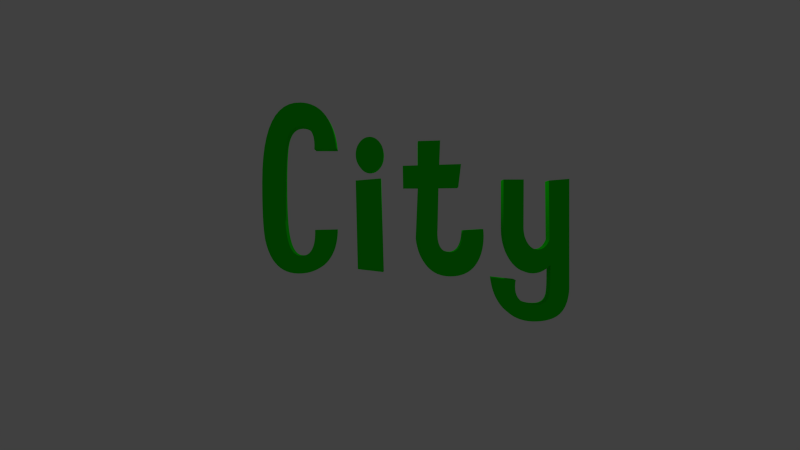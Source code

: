 # Source: City_Text.blend  (saved by Blender 2.69.0; exported with 4.5.12 LTS)
import bpy
from mathutils import Matrix  # noqa: F401  (used for matrix-valued properties, if any)

bpy.ops.wm.read_factory_settings(use_empty=True)
scene = bpy.context.scene
scene.name = 'Scene'

# ---- collections
col_collection_1 = bpy.data.collections.new('Collection 1'); scene.collection.children.link(col_collection_1)

# ---- materials (node trees are filled in below, after node groups)
mat_material_001 = bpy.data.materials.new('Material.001')
mat_material_001.alpha_threshold = 0.0
mat_material_001.diffuse_color = (0.005629, 0.8, 0.0, 1.0)
mat_material_001.roughness = 0.5
mat_material_001.line_color = (0.0, 0.0, 0.0, 1.0)

# ---- material node trees

# ---- world
world_world = bpy.data.worlds.new('World'); scene.world = world_world
world_world.color = (0.05088, 0.05088, 0.05088)
world_world.use_sun_shadow = False
world_world.sun_shadow_jitter_overblur = 0.0
world_world.cycles.sampling_method = 'MANUAL'
world_world.cycles.sample_map_resolution = 256

# ---- cameras
cam_camera = bpy.data.cameras.new('Camera')
cam_camera.clip_end = 100.0
cam_camera.lens = 35.0
cam_camera.sensor_width = 32.0
cam_camera.sensor_height = 18.0
cam_camera.ortho_scale = 7.314
cam_camera.dof.focus_distance = 0.0

# ---- lights
light_lamp = bpy.data.lights.new('Lamp', 'POINT')
light_lamp.transmission_factor = 0.0
light_lamp.cutoff_distance = 30.0
light_lamp.energy = 100.0
light_lamp.shadow_buffer_clip_start = 1.001
light_lamp.shadow_soft_size = 0.1
light_lamp.shadow_maximum_resolution = 0.006
light_lamp.use_absolute_resolution = True
light_lamp.cycles.use_multiple_importance_sampling = False

# ---- meshes
me_mesh = bpy.data.meshes.new('Mesh')
me_mesh.from_pydata([(5.356, 1.584, 0.2), (5.356, -0.3037, 0.2), (5.351, -0.3548, 0.2), (5.345, -0.4034, 0.2), (5.336, -0.4494, 0.2), (5.326, -0.4929, 0.2), (5.313, -0.5338, 0.2), (5.299, -0.5721, 0.2), (5.283, -0.6079, 0.2), (5.264, -0.6411, 0.2), (5.244, -0.6718, 0.2), (5.222, -0.6999, 0.2), (5.198, -0.7254, 0.2), (5.172, -0.7484, 0.2), (5.15, -0.7646, 0.2), (5.126, -0.7796, 0.2), (5.101, -0.7933, 0.2), (5.074, -0.8058, 0.2), (5.045, -0.817, 0.2), (5.015, -0.827, 0.2), (4.983, -0.8357, 0.2), (4.95, -0.8432, 0.2), (4.915, -0.8494, 0.2), (4.878, -0.8543, 0.2), (4.839, -0.858, 0.2), (4.799, -0.8604, 0.2), (4.725, -0.8607, 0.2), (4.654, -0.8553, 0.2), (4.587, -0.8444, 0.2), (4.524, -0.8279, 0.2), (4.464, -0.8058, 0.2), (4.408, -0.7782, 0.2), (4.355, -0.745, 0.2), (4.306, -0.7062, 0.2), (4.26, -0.6618, 0.2), (4.218, -0.6119, 0.2), (4.18, -0.5564, 0.2), (4.145, -0.4953, 0.2), (4.131, -0.4683, 0.2), (4.119, -0.4404, 0.2), (4.107, -0.4115, 0.2), (4.096, -0.3816, 0.2), (4.086, -0.3508, 0.2), (4.076, -0.3191, 0.2), (4.067, -0.2863, 0.2), (4.06, -0.2527, 0.2), (4.053, -0.218, 0.2), (4.046, -0.1825, 0.2), (4.041, -0.1459, 0.2), (4.036, -0.1085, 0.2), (4.438, -0.1518, 0.2), (4.436, -0.1609, 0.2), (4.434, -0.17, 0.2), (4.433, -0.1792, 0.2), (4.432, -0.1884, 0.2), (4.43, -0.1977, 0.2), (4.43, -0.207, 0.2), (4.429, -0.2163, 0.2), (4.428, -0.2258, 0.2), (4.427, -0.2352, 0.2), (4.427, -0.2447, 0.2), (4.427, -0.2543, 0.2), (4.427, -0.2639, 0.2), (4.429, -0.3152, 0.2), (4.437, -0.3619, 0.2), (4.45, -0.404, 0.2), (4.469, -0.4415, 0.2), (4.492, -0.4743, 0.2), (4.521, -0.5025, 0.2), (4.555, -0.5261, 0.2), (4.594, -0.5451, 0.2), (4.638, -0.5595, 0.2), (4.688, -0.5692, 0.2), (4.743, -0.5743, 0.2), (4.803, -0.5748, 0.2), (4.83, -0.5732, 0.2), (4.855, -0.5695, 0.2), (4.878, -0.5638, 0.2), (4.9, -0.556, 0.2), (4.919, -0.5461, 0.2), (4.937, -0.5342, 0.2), (4.954, -0.5202, 0.2), (4.968, -0.5041, 0.2), (4.981, -0.486, 0.2), (4.992, -0.4659, 0.2), (5.001, -0.4437, 0.2), (5.009, -0.4194, 0.2), (5.012, -0.4051, 0.2), (5.015, -0.3877, 0.2), (5.018, -0.3672, 0.2), (5.021, -0.3435, 0.2), (5.023, -0.3166, 0.2), (5.025, -0.2865, 0.2), (5.027, -0.2533, 0.2), (5.028, -0.2169, 0.2), (5.029, -0.1774, 0.2), (5.03, -0.1347, 0.2), (5.03, -0.0888, 0.2), (5.031, -0.03977, 0.2), (5.031, 0.1048, 0.2), (5.007, 0.08232, 0.2), (4.984, 0.06176, 0.2), (4.96, 0.04316, 0.2), (4.936, 0.02651, 0.2), (4.911, 0.01183, 0.2), (4.886, -0.0009038, 0.2), (4.86, -0.01167, 0.2), (4.835, -0.02049, 0.2), (4.808, -0.02734, 0.2), (4.781, -0.03224, 0.2), (4.754, -0.03517, 0.2), (4.727, -0.03615, 0.2), (4.693, -0.03457, 0.2), (4.66, -0.02983, 0.2), (4.628, -0.02192, 0.2), (4.596, -0.01085, 0.2), (4.565, 0.003389, 0.2), (4.536, 0.02079, 0.2), (4.507, 0.04135, 0.2), (4.479, 0.06508, 0.2), (4.451, 0.09196, 0.2), (4.425, 0.122, 0.2), (4.399, 0.1552, 0.2), (4.374, 0.1916, 0.2), (4.351, 0.2302, 0.2), (4.33, 0.2701, 0.2), (4.31, 0.3114, 0.2), (4.293, 0.3539, 0.2), (4.278, 0.3977, 0.2), (4.265, 0.4429, 0.2), (4.253, 0.4893, 0.2), (4.244, 0.5371, 0.2), (4.237, 0.5861, 0.2), (4.232, 0.6365, 0.2), (4.229, 0.6882, 0.2), (4.228, 0.7411, 0.2), (4.228, 1.573, 0.2), (4.575, 1.573, 0.2), (4.571, 0.752, 0.2), (4.572, 0.7264, 0.2), (4.573, 0.7014, 0.2), (4.576, 0.677, 0.2), (4.579, 0.6532, 0.2), (4.584, 0.63, 0.2), (4.589, 0.6074, 0.2), (4.595, 0.5854, 0.2), (4.603, 0.564, 0.2), (4.611, 0.5432, 0.2), (4.62, 0.523, 0.2), (4.631, 0.5034, 0.2), (4.642, 0.4845, 0.2), (4.654, 0.4666, 0.2), (4.666, 0.4502, 0.2), (4.679, 0.4354, 0.2), (4.692, 0.4222, 0.2), (4.706, 0.4105, 0.2), (4.72, 0.4004, 0.2), (4.735, 0.3918, 0.2), (4.75, 0.3848, 0.2), (4.765, 0.3794, 0.2), (4.781, 0.3755, 0.2), (4.797, 0.3732, 0.2), (4.814, 0.3724, 0.2), (4.836, 0.3736, 0.2), (4.857, 0.3771, 0.2), (4.878, 0.383, 0.2), (4.897, 0.3913, 0.2), (4.916, 0.4019, 0.2), (4.933, 0.4149, 0.2), (4.949, 0.4302, 0.2), (4.965, 0.4479, 0.2), (4.979, 0.468, 0.2), (4.992, 0.4904, 0.2), (5.005, 0.5152, 0.2), (5.016, 0.5423, 0.2), (5.005, 1.555, 0.2), (3.537, 0.7014, 0.2), (3.88, 0.7231, 0.2), (3.881, 0.7145, 0.2), (3.883, 0.7057, 0.2), (3.883, 0.6966, 0.2), (3.884, 0.6873, 0.2), (3.885, 0.6777, 0.2), (3.886, 0.6679, 0.2), (3.886, 0.6579, 0.2), (3.887, 0.6475, 0.2), (3.887, 0.637, 0.2), (3.887, 0.6262, 0.2), (3.888, 0.6151, 0.2), (3.888, 0.6038, 0.2), (3.887, 0.5639, 0.2), (3.885, 0.525, 0.2), (3.882, 0.4872, 0.2), (3.878, 0.4503, 0.2), (3.872, 0.4145, 0.2), (3.866, 0.3796, 0.2), (3.858, 0.3458, 0.2), (3.849, 0.3129, 0.2), (3.839, 0.2811, 0.2), (3.827, 0.2503, 0.2), (3.815, 0.2204, 0.2), (3.801, 0.1916, 0.2), (3.779, 0.1505, 0.2), (3.754, 0.1126, 0.2), (3.727, 0.07796, 0.2), (3.698, 0.0466, 0.2), (3.666, 0.0185, 0.2), (3.632, -0.006327, 0.2), (3.595, -0.02789, 0.2), (3.557, -0.0462, 0.2), (3.515, -0.06123, 0.2), (3.472, -0.07301, 0.2), (3.426, -0.08152, 0.2), (3.378, -0.08677, 0.2), (3.317, -0.08908, 0.2), (3.258, -0.08637, 0.2), (3.202, -0.07863, 0.2), (3.15, -0.06588, 0.2), (3.1, -0.0481, 0.2), (3.052, -0.02531, 0.2), (3.008, 0.002511, 0.2), (2.966, 0.03535, 0.2), (2.928, 0.07321, 0.2), (2.892, 0.1161, 0.2), (2.859, 0.164, 0.2), (2.828, 0.2169, 0.2), (2.817, 0.2402, 0.2), (2.805, 0.2644, 0.2), (2.795, 0.2895, 0.2), (2.785, 0.3153, 0.2), (2.776, 0.3421, 0.2), (2.768, 0.3697, 0.2), (2.76, 0.3981, 0.2), (2.753, 0.4274, 0.2), (2.746, 0.4576, 0.2), (2.74, 0.4886, 0.2), (2.735, 0.5204, 0.2), (2.731, 0.5531, 0.2), (2.767, 1.432, 0.2), (2.51, 1.432, 0.2), (2.503, 1.808, 0.2), (2.763, 1.815, 0.2), (2.763, 2.231, 0.2), (3.143, 2.242, 0.2), (3.128, 1.826, 0.2), (3.501, 1.837, 0.2), (3.454, 1.439, 0.2), (3.114, 1.435, 0.2), (3.099, 0.7411, 0.2), (3.096, 0.6769, 0.2), (3.097, 0.6181, 0.2), (3.101, 0.5647, 0.2), (3.108, 0.5166, 0.2), (3.119, 0.4739, 0.2), (3.134, 0.4366, 0.2), (3.152, 0.4046, 0.2), (3.173, 0.378, 0.2), (3.198, 0.3568, 0.2), (3.227, 0.3409, 0.2), (3.259, 0.3305, 0.2), (3.295, 0.3254, 0.2), (3.331, 0.3263, 0.2), (3.364, 0.3328, 0.2), (3.394, 0.3448, 0.2), (3.421, 0.3623, 0.2), (3.446, 0.3854, 0.2), (3.467, 0.414, 0.2), (3.486, 0.448, 0.2), (3.502, 0.4877, 0.2), (3.515, 0.5328, 0.2), (3.525, 0.5835, 0.2), (3.532, 0.6397, 0.2), (2.103, 2.214, 0.2), (2.114, 2.199, 0.2), (2.124, 2.184, 0.2), (2.134, 2.168, 0.2), (2.142, 2.152, 0.2), (2.149, 2.135, 0.2), (2.156, 2.117, 0.2), (2.161, 2.099, 0.2), (2.166, 2.081, 0.2), (2.169, 2.062, 0.2), (2.171, 2.043, 0.2), (2.173, 2.023, 0.2), (2.173, 2.003, 0.2), (2.173, 1.982, 0.2), (2.171, 1.962, 0.2), (2.169, 1.942, 0.2), (2.166, 1.923, 0.2), (2.161, 1.904, 0.2), (2.156, 1.886, 0.2), (2.149, 1.868, 0.2), (2.142, 1.851, 0.2), (2.134, 1.834, 0.2), (2.124, 1.818, 0.2), (2.114, 1.803, 0.2), (2.103, 1.788, 0.2), (2.091, 1.774, 0.2), (2.079, 1.761, 0.2), (2.066, 1.749, 0.2), (2.053, 1.739, 0.2), (2.039, 1.729, 0.2), (2.026, 1.721, 0.2), (2.011, 1.715, 0.2), (1.997, 1.709, 0.2), (1.982, 1.705, 0.2), (1.967, 1.702, 0.2), (1.951, 1.7, 0.2), (1.935, 1.699, 0.2), (1.919, 1.7, 0.2), (1.903, 1.702, 0.2), (1.888, 1.705, 0.2), (1.873, 1.709, 0.2), (1.858, 1.715, 0.2), (1.844, 1.721, 0.2), (1.83, 1.729, 0.2), (1.817, 1.739, 0.2), (1.804, 1.749, 0.2), (1.791, 1.761, 0.2), (1.779, 1.774, 0.2), (1.767, 1.788, 0.2), (1.755, 1.803, 0.2), (1.745, 1.818, 0.2), (1.736, 1.834, 0.2), (1.727, 1.851, 0.2), (1.72, 1.868, 0.2), (1.714, 1.886, 0.2), (1.708, 1.904, 0.2), (1.704, 1.923, 0.2), (1.701, 1.942, 0.2), (1.698, 1.962, 0.2), (1.697, 1.982, 0.2), (1.696, 2.003, 0.2), (1.697, 2.023, 0.2), (1.698, 2.043, 0.2), (1.701, 2.062, 0.2), (1.704, 2.081, 0.2), (1.708, 2.099, 0.2), (1.714, 2.117, 0.2), (1.72, 2.135, 0.2), (1.727, 2.152, 0.2), (1.736, 2.168, 0.2), (1.745, 2.184, 0.2), (1.755, 2.199, 0.2), (1.767, 2.214, 0.2), (1.779, 2.229, 0.2), (1.791, 2.241, 0.2), (1.804, 2.253, 0.2), (1.817, 2.264, 0.2), (1.83, 2.273, 0.2), (1.844, 2.281, 0.2), (1.858, 2.288, 0.2), (1.873, 2.293, 0.2), (1.888, 2.297, 0.2), (1.903, 2.301, 0.2), (1.919, 2.302, 0.2), (1.935, 2.303, 0.2), (1.951, 2.302, 0.2), (1.967, 2.301, 0.2), (1.982, 2.297, 0.2), (1.997, 2.293, 0.2), (2.011, 2.288, 0.2), (2.026, 2.281, 0.2), (2.039, 2.273, 0.2), (2.053, 2.264, 0.2), (2.066, 2.253, 0.2), (2.079, 2.241, 0.2), (2.091, 2.229, 0.2), (2.126, 1.591, 0.2), (2.17, -0.01446, 0.2), (1.732, 0.03615, 0.2), (1.696, 1.555, 0.2), (1.001, 0.7086, 0.2), (1.363, 0.7158, 0.2), (1.362, 0.6795, 0.2), (1.36, 0.6441, 0.2), (1.358, 0.6096, 0.2), (1.354, 0.576, 0.2), (1.35, 0.5434, 0.2), (1.345, 0.5116, 0.2), (1.339, 0.4807, 0.2), (1.332, 0.4507, 0.2), (1.325, 0.4216, 0.2), (1.317, 0.3935, 0.2), (1.308, 0.3662, 0.2), (1.298, 0.3398, 0.2), (1.271, 0.2792, 0.2), (1.24, 0.2238, 0.2), (1.205, 0.1738, 0.2), (1.166, 0.1289, 0.2), (1.124, 0.0894, 0.2), (1.077, 0.05513, 0.2), (1.027, 0.02614, 0.2), (0.9733, 0.00241, 0.2), (0.9156, -0.01604, 0.2), (0.854, -0.02922, 0.2), (0.7886, -0.03713, 0.2), (0.7195, -0.03977, 0.2), (0.6475, -0.03583, 0.2), (0.5801, -0.024, 0.2), (0.517, -0.004293, 0.2), (0.4583, 0.0233, 0.2), (0.4041, 0.05877, 0.2), (0.3543, 0.1021, 0.2), (0.3089, 0.1534, 0.2), (0.2679, 0.2125, 0.2), (0.2314, 0.2795, 0.2), (0.1992, 0.3544, 0.2), (0.1715, 0.4372, 0.2), (0.1482, 0.5278, 0.2), (0.1396, 0.574, 0.2), (0.1317, 0.6271, 0.2), (0.1245, 0.6869, 0.2), (0.1181, 0.7536, 0.2), (0.1125, 0.8271, 0.2), (0.1076, 0.9074, 0.2), (0.1034, 0.9946, 0.2), (0.1, 1.089, 0.2), (0.09739, 1.189, 0.2), (0.0955, 1.297, 0.2), (0.09438, 1.412, 0.2), (0.094, 1.533, 0.2), (0.09859, 1.754, 0.2), (0.1124, 1.955, 0.2), (0.1353, 2.137, 0.2), (0.1675, 2.299, 0.2), (0.2089, 2.442, 0.2), (0.2594, 2.565, 0.2), (0.3191, 2.669, 0.2), (0.388, 2.752, 0.2), (0.4662, 2.817, 0.2), (0.5534, 2.862, 0.2), (0.6499, 2.887, 0.2), (0.7556, 2.892, 0.2), (0.8156, 2.887, 0.2), (0.8726, 2.877, 0.2), (0.9267, 2.861, 0.2), (0.9777, 2.84, 0.2), (1.026, 2.814, 0.2), (1.071, 2.783, 0.2), (1.113, 2.746, 0.2), (1.152, 2.704, 0.2), (1.189, 2.657, 0.2), (1.222, 2.605, 0.2), (1.252, 2.547, 0.2), (1.28, 2.484, 0.2), (1.29, 2.456, 0.2), (1.3, 2.427, 0.2), (1.309, 2.397, 0.2), (1.318, 2.366, 0.2), (1.326, 2.334, 0.2), (1.333, 2.302, 0.2), (1.34, 2.269, 0.2), (1.346, 2.235, 0.2), (1.351, 2.2, 0.2), (1.356, 2.164, 0.2), (1.36, 2.127, 0.2), (1.363, 2.09, 0.2), (0.987, 2.09, 0.2), (0.9887, 2.153, 0.2), (0.9866, 2.21, 0.2), (0.9807, 2.262, 0.2), (0.9709, 2.309, 0.2), (0.9574, 2.35, 0.2), (0.94, 2.385, 0.2), (0.9188, 2.415, 0.2), (0.8938, 2.44, 0.2), (0.865, 2.459, 0.2), (0.8323, 2.473, 0.2), (0.7959, 2.481, 0.2), (0.7556, 2.484, 0.2), (0.7252, 2.482, 0.2), (0.6967, 2.477, 0.2), (0.67, 2.468, 0.2), (0.6451, 2.456, 0.2), (0.6222, 2.44, 0.2), (0.601, 2.421, 0.2), (0.5818, 2.399, 0.2), (0.5644, 2.373, 0.2), (0.5489, 2.343, 0.2), (0.5352, 2.31, 0.2), (0.5233, 2.274, 0.2), (0.5134, 2.234, 0.2), (0.507, 2.202, 0.2), (0.5012, 2.164, 0.2), (0.496, 2.122, 0.2), (0.4913, 2.073, 0.2), (0.4871, 2.019, 0.2), (0.4836, 1.96, 0.2), (0.4805, 1.896, 0.2), (0.478, 1.826, 0.2), (0.4761, 1.751, 0.2), (0.4747, 1.67, 0.2), (0.4739, 1.584, 0.2), (0.4736, 1.493, 0.2), (0.4739, 1.393, 0.2), (0.4748, 1.297, 0.2), (0.4763, 1.207, 0.2), (0.4784, 1.122, 0.2), (0.4811, 1.043, 0.2), (0.4845, 0.968, 0.2), (0.4884, 0.8986, 0.2), (0.4929, 0.8343, 0.2), (0.498, 0.7753, 0.2), (0.5037, 0.7214, 0.2), (0.5101, 0.6726, 0.2), (0.517, 0.6291, 0.2), (0.5281, 0.5702, 0.2), (0.5408, 0.5164, 0.2), (0.5552, 0.4677, 0.2), (0.5712, 0.4242, 0.2), (0.5889, 0.3858, 0.2), (0.6083, 0.3525, 0.2), (0.6293, 0.3243, 0.2), (0.652, 0.3013, 0.2), (0.6763, 0.2834, 0.2), (0.7023, 0.2705, 0.2), (0.7299, 0.2629, 0.2), (0.7592, 0.2603, 0.2), (0.7996, 0.2634, 0.2), (0.8362, 0.2728, 0.2), (0.8693, 0.2883, 0.2), (0.8986, 0.3101, 0.2), (0.9243, 0.3381, 0.2), (0.9463, 0.3724, 0.2), (0.9647, 0.4129, 0.2), (0.9794, 0.4595, 0.2), (0.9904, 0.5125, 0.2), (0.9977, 0.5716, 0.2), (1.001, 0.637, 0.2), (5.356, 1.584, -0.2), (5.356, -0.3037, -0.2), (5.351, -0.3548, -0.2), (5.345, -0.4034, -0.2), (5.336, -0.4494, -0.2), (5.326, -0.4929, -0.2), (5.313, -0.5338, -0.2), (5.299, -0.5721, -0.2), (5.283, -0.6079, -0.2), (5.264, -0.6411, -0.2), (5.244, -0.6718, -0.2), (5.222, -0.6999, -0.2), (5.198, -0.7254, -0.2), (5.172, -0.7484, -0.2), (5.15, -0.7646, -0.2), (5.126, -0.7796, -0.2), (5.101, -0.7933, -0.2), (5.074, -0.8058, -0.2), (5.045, -0.817, -0.2), (5.015, -0.827, -0.2), (4.983, -0.8357, -0.2), (4.95, -0.8432, -0.2), (4.915, -0.8494, -0.2), (4.878, -0.8543, -0.2), (4.839, -0.858, -0.2), (4.799, -0.8604, -0.2), (4.725, -0.8607, -0.2), (4.654, -0.8553, -0.2), (4.587, -0.8444, -0.2), (4.524, -0.8279, -0.2), (4.464, -0.8058, -0.2), (4.408, -0.7782, -0.2), (4.355, -0.745, -0.2), (4.306, -0.7062, -0.2), (4.26, -0.6618, -0.2), (4.218, -0.6119, -0.2), (4.18, -0.5564, -0.2), (4.145, -0.4953, -0.2), (4.131, -0.4683, -0.2), (4.119, -0.4404, -0.2), (4.107, -0.4115, -0.2), (4.096, -0.3816, -0.2), (4.086, -0.3508, -0.2), (4.076, -0.3191, -0.2), (4.067, -0.2863, -0.2), (4.06, -0.2527, -0.2), (4.053, -0.218, -0.2), (4.046, -0.1825, -0.2), (4.041, -0.1459, -0.2), (4.036, -0.1085, -0.2), (4.438, -0.1518, -0.2), (4.436, -0.1609, -0.2), (4.434, -0.17, -0.2), (4.433, -0.1792, -0.2), (4.432, -0.1884, -0.2), (4.43, -0.1977, -0.2), (4.43, -0.207, -0.2), (4.429, -0.2163, -0.2), (4.428, -0.2258, -0.2), (4.427, -0.2352, -0.2), (4.427, -0.2447, -0.2), (4.427, -0.2543, -0.2), (4.427, -0.2639, -0.2), (4.429, -0.3152, -0.2), (4.437, -0.3619, -0.2), (4.45, -0.404, -0.2), (4.469, -0.4415, -0.2), (4.492, -0.4743, -0.2), (4.521, -0.5025, -0.2), (4.555, -0.5261, -0.2), (4.594, -0.5451, -0.2), (4.638, -0.5595, -0.2), (4.688, -0.5692, -0.2), (4.743, -0.5743, -0.2), (4.803, -0.5748, -0.2), (4.83, -0.5732, -0.2), (4.855, -0.5695, -0.2), (4.878, -0.5638, -0.2), (4.9, -0.556, -0.2), (4.919, -0.5461, -0.2), (4.937, -0.5342, -0.2), (4.954, -0.5202, -0.2), (4.968, -0.5041, -0.2), (4.981, -0.486, -0.2), (4.992, -0.4659, -0.2), (5.001, -0.4437, -0.2), (5.009, -0.4194, -0.2), (5.012, -0.4051, -0.2), (5.015, -0.3877, -0.2), (5.018, -0.3672, -0.2), (5.021, -0.3435, -0.2), (5.023, -0.3166, -0.2), (5.025, -0.2865, -0.2), (5.027, -0.2533, -0.2), (5.028, -0.2169, -0.2), (5.029, -0.1774, -0.2), (5.03, -0.1347, -0.2), (5.03, -0.0888, -0.2), (5.031, -0.03977, -0.2), (5.031, 0.1048, -0.2), (5.007, 0.08232, -0.2), (4.984, 0.06176, -0.2), (4.96, 0.04316, -0.2), (4.936, 0.02651, -0.2), (4.911, 0.01183, -0.2), (4.886, -0.0009038, -0.2), (4.86, -0.01167, -0.2), (4.835, -0.02049, -0.2), (4.808, -0.02734, -0.2), (4.781, -0.03224, -0.2), (4.754, -0.03517, -0.2), (4.727, -0.03615, -0.2), (4.693, -0.03457, -0.2), (4.66, -0.02983, -0.2), (4.628, -0.02192, -0.2), (4.596, -0.01085, -0.2), (4.565, 0.003389, -0.2), (4.536, 0.02079, -0.2), (4.507, 0.04135, -0.2), (4.479, 0.06508, -0.2), (4.451, 0.09196, -0.2), (4.425, 0.122, -0.2), (4.399, 0.1552, -0.2), (4.374, 0.1916, -0.2), (4.351, 0.2302, -0.2), (4.33, 0.2701, -0.2), (4.31, 0.3114, -0.2), (4.293, 0.3539, -0.2), (4.278, 0.3977, -0.2), (4.265, 0.4429, -0.2), (4.253, 0.4893, -0.2), (4.244, 0.5371, -0.2), (4.237, 0.5861, -0.2), (4.232, 0.6365, -0.2), (4.229, 0.6882, -0.2), (4.228, 0.7411, -0.2), (4.228, 1.573, -0.2), (4.575, 1.573, -0.2), (4.571, 0.752, -0.2), (4.572, 0.7264, -0.2), (4.573, 0.7014, -0.2), (4.576, 0.677, -0.2), (4.579, 0.6532, -0.2), (4.584, 0.63, -0.2), (4.589, 0.6074, -0.2), (4.595, 0.5854, -0.2), (4.603, 0.564, -0.2), (4.611, 0.5432, -0.2), (4.62, 0.523, -0.2), (4.631, 0.5034, -0.2), (4.642, 0.4845, -0.2), (4.654, 0.4666, -0.2), (4.666, 0.4502, -0.2), (4.679, 0.4354, -0.2), (4.692, 0.4222, -0.2), (4.706, 0.4105, -0.2), (4.72, 0.4004, -0.2), (4.735, 0.3918, -0.2), (4.75, 0.3848, -0.2), (4.765, 0.3794, -0.2), (4.781, 0.3755, -0.2), (4.797, 0.3732, -0.2), (4.814, 0.3724, -0.2), (4.836, 0.3736, -0.2), (4.857, 0.3771, -0.2), (4.878, 0.383, -0.2), (4.897, 0.3913, -0.2), (4.916, 0.4019, -0.2), (4.933, 0.4149, -0.2), (4.949, 0.4302, -0.2), (4.965, 0.4479, -0.2), (4.979, 0.468, -0.2), (4.992, 0.4904, -0.2), (5.005, 0.5152, -0.2), (5.016, 0.5423, -0.2), (5.005, 1.555, -0.2), (3.537, 0.7014, -0.2), (3.88, 0.7231, -0.2), (3.881, 0.7145, -0.2), (3.883, 0.7057, -0.2), (3.883, 0.6966, -0.2), (3.884, 0.6873, -0.2), (3.885, 0.6777, -0.2), (3.886, 0.6679, -0.2), (3.886, 0.6579, -0.2), (3.887, 0.6475, -0.2), (3.887, 0.637, -0.2), (3.887, 0.6262, -0.2), (3.888, 0.6151, -0.2), (3.888, 0.6038, -0.2), (3.887, 0.5639, -0.2), (3.885, 0.525, -0.2), (3.882, 0.4872, -0.2), (3.878, 0.4503, -0.2), (3.872, 0.4145, -0.2), (3.866, 0.3796, -0.2), (3.858, 0.3458, -0.2), (3.849, 0.3129, -0.2), (3.839, 0.2811, -0.2), (3.827, 0.2503, -0.2), (3.815, 0.2204, -0.2), (3.801, 0.1916, -0.2), (3.779, 0.1505, -0.2), (3.754, 0.1126, -0.2), (3.727, 0.07796, -0.2), (3.698, 0.0466, -0.2), (3.666, 0.0185, -0.2), (3.632, -0.006327, -0.2), (3.595, -0.02789, -0.2), (3.557, -0.0462, -0.2), (3.515, -0.06123, -0.2), (3.472, -0.07301, -0.2), (3.426, -0.08152, -0.2), (3.378, -0.08677, -0.2), (3.317, -0.08908, -0.2), (3.258, -0.08637, -0.2), (3.202, -0.07863, -0.2), (3.15, -0.06588, -0.2), (3.1, -0.0481, -0.2), (3.052, -0.02531, -0.2), (3.008, 0.002511, -0.2), (2.966, 0.03535, -0.2), (2.928, 0.07321, -0.2), (2.892, 0.1161, -0.2), (2.859, 0.164, -0.2), (2.828, 0.2169, -0.2), (2.817, 0.2402, -0.2), (2.805, 0.2644, -0.2), (2.795, 0.2895, -0.2), (2.785, 0.3153, -0.2), (2.776, 0.3421, -0.2), (2.768, 0.3697, -0.2), (2.76, 0.3981, -0.2), (2.753, 0.4274, -0.2), (2.746, 0.4576, -0.2), (2.74, 0.4886, -0.2), (2.735, 0.5204, -0.2), (2.731, 0.5531, -0.2), (2.767, 1.432, -0.2), (2.51, 1.432, -0.2), (2.503, 1.808, -0.2), (2.763, 1.815, -0.2), (2.763, 2.231, -0.2), (3.143, 2.242, -0.2), (3.128, 1.826, -0.2), (3.501, 1.837, -0.2), (3.454, 1.439, -0.2), (3.114, 1.435, -0.2), (3.099, 0.7411, -0.2), (3.096, 0.6769, -0.2), (3.097, 0.6181, -0.2), (3.101, 0.5647, -0.2), (3.108, 0.5166, -0.2), (3.119, 0.4739, -0.2), (3.134, 0.4366, -0.2), (3.152, 0.4046, -0.2), (3.173, 0.378, -0.2), (3.198, 0.3568, -0.2), (3.227, 0.3409, -0.2), (3.259, 0.3305, -0.2), (3.295, 0.3254, -0.2), (3.331, 0.3263, -0.2), (3.364, 0.3328, -0.2), (3.394, 0.3448, -0.2), (3.421, 0.3623, -0.2), (3.446, 0.3854, -0.2), (3.467, 0.414, -0.2), (3.486, 0.448, -0.2), (3.502, 0.4877, -0.2), (3.515, 0.5328, -0.2), (3.525, 0.5835, -0.2), (3.532, 0.6397, -0.2), (2.103, 2.214, -0.2), (2.114, 2.199, -0.2), (2.124, 2.184, -0.2), (2.134, 2.168, -0.2), (2.142, 2.152, -0.2), (2.149, 2.135, -0.2), (2.156, 2.117, -0.2), (2.161, 2.099, -0.2), (2.166, 2.081, -0.2), (2.169, 2.062, -0.2), (2.171, 2.043, -0.2), (2.173, 2.023, -0.2), (2.173, 2.003, -0.2), (2.173, 1.982, -0.2), (2.171, 1.962, -0.2), (2.169, 1.942, -0.2), (2.166, 1.923, -0.2), (2.161, 1.904, -0.2), (2.156, 1.886, -0.2), (2.149, 1.868, -0.2), (2.142, 1.851, -0.2), (2.134, 1.834, -0.2), (2.124, 1.818, -0.2), (2.114, 1.803, -0.2), (2.103, 1.788, -0.2), (2.091, 1.774, -0.2), (2.079, 1.761, -0.2), (2.066, 1.749, -0.2), (2.053, 1.739, -0.2), (2.039, 1.729, -0.2), (2.026, 1.721, -0.2), (2.011, 1.715, -0.2), (1.997, 1.709, -0.2), (1.982, 1.705, -0.2), (1.967, 1.702, -0.2), (1.951, 1.7, -0.2), (1.935, 1.699, -0.2), (1.919, 1.7, -0.2), (1.903, 1.702, -0.2), (1.888, 1.705, -0.2), (1.873, 1.709, -0.2), (1.858, 1.715, -0.2), (1.844, 1.721, -0.2), (1.83, 1.729, -0.2), (1.817, 1.739, -0.2), (1.804, 1.749, -0.2), (1.791, 1.761, -0.2), (1.779, 1.774, -0.2), (1.767, 1.788, -0.2), (1.755, 1.803, -0.2), (1.745, 1.818, -0.2), (1.736, 1.834, -0.2), (1.727, 1.851, -0.2), (1.72, 1.868, -0.2), (1.714, 1.886, -0.2), (1.708, 1.904, -0.2), (1.704, 1.923, -0.2), (1.701, 1.942, -0.2), (1.698, 1.962, -0.2), (1.697, 1.982, -0.2), (1.696, 2.003, -0.2), (1.697, 2.023, -0.2), (1.698, 2.043, -0.2), (1.701, 2.062, -0.2), (1.704, 2.081, -0.2), (1.708, 2.099, -0.2), (1.714, 2.117, -0.2), (1.72, 2.135, -0.2), (1.727, 2.152, -0.2), (1.736, 2.168, -0.2), (1.745, 2.184, -0.2), (1.755, 2.199, -0.2), (1.767, 2.214, -0.2), (1.779, 2.229, -0.2), (1.791, 2.241, -0.2), (1.804, 2.253, -0.2), (1.817, 2.264, -0.2), (1.83, 2.273, -0.2), (1.844, 2.281, -0.2), (1.858, 2.288, -0.2), (1.873, 2.293, -0.2), (1.888, 2.297, -0.2), (1.903, 2.301, -0.2), (1.919, 2.302, -0.2), (1.935, 2.303, -0.2), (1.951, 2.302, -0.2), (1.967, 2.301, -0.2), (1.982, 2.297, -0.2), (1.997, 2.293, -0.2), (2.011, 2.288, -0.2), (2.026, 2.281, -0.2), (2.039, 2.273, -0.2), (2.053, 2.264, -0.2), (2.066, 2.253, -0.2), (2.079, 2.241, -0.2), (2.091, 2.229, -0.2), (2.126, 1.591, -0.2), (2.17, -0.01446, -0.2), (1.732, 0.03615, -0.2), (1.696, 1.555, -0.2), (1.001, 0.7086, -0.2), (1.363, 0.7158, -0.2), (1.362, 0.6795, -0.2), (1.36, 0.6441, -0.2), (1.358, 0.6096, -0.2), (1.354, 0.576, -0.2), (1.35, 0.5434, -0.2), (1.345, 0.5116, -0.2), (1.339, 0.4807, -0.2), (1.332, 0.4507, -0.2), (1.325, 0.4216, -0.2), (1.317, 0.3935, -0.2), (1.308, 0.3662, -0.2), (1.298, 0.3398, -0.2), (1.271, 0.2792, -0.2), (1.24, 0.2238, -0.2), (1.205, 0.1738, -0.2), (1.166, 0.1289, -0.2), (1.124, 0.0894, -0.2), (1.077, 0.05513, -0.2), (1.027, 0.02614, -0.2), (0.9733, 0.00241, -0.2), (0.9156, -0.01604, -0.2), (0.854, -0.02922, -0.2), (0.7886, -0.03713, -0.2), (0.7195, -0.03977, -0.2), (0.6475, -0.03583, -0.2), (0.5801, -0.024, -0.2), (0.517, -0.004293, -0.2), (0.4583, 0.0233, -0.2), (0.4041, 0.05877, -0.2), (0.3543, 0.1021, -0.2), (0.3089, 0.1534, -0.2), (0.2679, 0.2125, -0.2), (0.2314, 0.2795, -0.2), (0.1992, 0.3544, -0.2), (0.1715, 0.4372, -0.2), (0.1482, 0.5278, -0.2), (0.1396, 0.574, -0.2), (0.1317, 0.6271, -0.2), (0.1245, 0.6869, -0.2), (0.1181, 0.7536, -0.2), (0.1125, 0.8271, -0.2), (0.1076, 0.9074, -0.2), (0.1034, 0.9946, -0.2), (0.1, 1.089, -0.2), (0.09739, 1.189, -0.2), (0.0955, 1.297, -0.2), (0.09438, 1.412, -0.2), (0.094, 1.533, -0.2), (0.09859, 1.754, -0.2), (0.1124, 1.955, -0.2), (0.1353, 2.137, -0.2), (0.1675, 2.299, -0.2), (0.2089, 2.442, -0.2), (0.2594, 2.565, -0.2), (0.3191, 2.669, -0.2), (0.388, 2.752, -0.2), (0.4662, 2.817, -0.2), (0.5534, 2.862, -0.2), (0.6499, 2.887, -0.2), (0.7556, 2.892, -0.2), (0.8156, 2.887, -0.2), (0.8726, 2.877, -0.2), (0.9267, 2.861, -0.2), (0.9777, 2.84, -0.2), (1.026, 2.814, -0.2), (1.071, 2.783, -0.2), (1.113, 2.746, -0.2), (1.152, 2.704, -0.2), (1.189, 2.657, -0.2), (1.222, 2.605, -0.2), (1.252, 2.547, -0.2), (1.28, 2.484, -0.2), (1.29, 2.456, -0.2), (1.3, 2.427, -0.2), (1.309, 2.397, -0.2), (1.318, 2.366, -0.2), (1.326, 2.334, -0.2), (1.333, 2.302, -0.2), (1.34, 2.269, -0.2), (1.346, 2.235, -0.2), (1.351, 2.2, -0.2), (1.356, 2.164, -0.2), (1.36, 2.127, -0.2), (1.363, 2.09, -0.2), (0.987, 2.09, -0.2), (0.9887, 2.153, -0.2), (0.9866, 2.21, -0.2), (0.9807, 2.262, -0.2), (0.9709, 2.309, -0.2), (0.9574, 2.35, -0.2), (0.94, 2.385, -0.2), (0.9188, 2.415, -0.2), (0.8938, 2.44, -0.2), (0.865, 2.459, -0.2), (0.8323, 2.473, -0.2), (0.7959, 2.481, -0.2), (0.7556, 2.484, -0.2), (0.7252, 2.482, -0.2), (0.6967, 2.477, -0.2), (0.67, 2.468, -0.2), (0.6451, 2.456, -0.2), (0.6222, 2.44, -0.2), (0.601, 2.421, -0.2), (0.5818, 2.399, -0.2), (0.5644, 2.373, -0.2), (0.5489, 2.343, -0.2), (0.5352, 2.31, -0.2), (0.5233, 2.274, -0.2), (0.5134, 2.234, -0.2), (0.507, 2.202, -0.2), (0.5012, 2.164, -0.2), (0.496, 2.122, -0.2), (0.4913, 2.073, -0.2), (0.4871, 2.019, -0.2), (0.4836, 1.96, -0.2), (0.4805, 1.896, -0.2), (0.478, 1.826, -0.2), (0.4761, 1.751, -0.2), (0.4747, 1.67, -0.2), (0.4739, 1.584, -0.2), (0.4736, 1.493, -0.2), (0.4739, 1.393, -0.2), (0.4748, 1.297, -0.2), (0.4763, 1.207, -0.2), (0.4784, 1.122, -0.2), (0.4811, 1.043, -0.2), (0.4845, 0.968, -0.2), (0.4884, 0.8986, -0.2), (0.4929, 0.8343, -0.2), (0.498, 0.7753, -0.2), (0.5037, 0.7214, -0.2), (0.5101, 0.6726, -0.2), (0.517, 0.6291, -0.2), (0.5281, 0.5702, -0.2), (0.5408, 0.5164, -0.2), (0.5552, 0.4677, -0.2), (0.5712, 0.4242, -0.2), (0.5889, 0.3858, -0.2), (0.6083, 0.3525, -0.2), (0.6293, 0.3243, -0.2), (0.652, 0.3013, -0.2), (0.6763, 0.2834, -0.2), (0.7023, 0.2705, -0.2), (0.7299, 0.2629, -0.2), (0.7592, 0.2603, -0.2), (0.7996, 0.2634, -0.2), (0.8362, 0.2728, -0.2), (0.8693, 0.2883, -0.2), (0.8986, 0.3101, -0.2), (0.9243, 0.3381, -0.2), (0.9463, 0.3724, -0.2), (0.9647, 0.4129, -0.2), (0.9794, 0.4595, -0.2), (0.9904, 0.5125, -0.2), (0.9977, 0.5716, -0.2), (1.001, 0.637, -0.2), (1.001, 0.7086, -0.2), (1.001, 0.7086, 0.2), (1.363, 0.7158, -0.2), (1.363, 0.7158, 0.2), (1.362, 0.6795, -0.2), (1.362, 0.6795, 0.2), (1.36, 0.6441, -0.2), (1.36, 0.6441, 0.2), (1.358, 0.6096, -0.2), (1.358, 0.6096, 0.2), (1.354, 0.576, -0.2), (1.354, 0.576, 0.2), (1.35, 0.5434, -0.2), (1.35, 0.5434, 0.2), (1.345, 0.5116, -0.2), (1.345, 0.5116, 0.2), (1.339, 0.4807, -0.2), (1.339, 0.4807, 0.2), (1.332, 0.4507, -0.2), (1.332, 0.4507, 0.2), (1.325, 0.4216, -0.2), (1.325, 0.4216, 0.2), (1.317, 0.3935, -0.2), (1.317, 0.3935, 0.2), (1.308, 0.3662, -0.2), (1.308, 0.3662, 0.2), (1.298, 0.3398, -0.2), (1.298, 0.3398, 0.2), (1.271, 0.2792, -0.2), (1.271, 0.2792, 0.2), (1.24, 0.2238, -0.2), (1.24, 0.2238, 0.2), (1.205, 0.1738, -0.2), (1.205, 0.1738, 0.2), (1.166, 0.1289, -0.2), (1.166, 0.1289, 0.2), (1.124, 0.0894, -0.2), (1.124, 0.0894, 0.2), (1.077, 0.05513, -0.2), (1.077, 0.05513, 0.2), (1.027, 0.02614, -0.2), (1.027, 0.02614, 0.2), (0.9733, 0.00241, -0.2), (0.9733, 0.00241, 0.2), (0.9156, -0.01604, -0.2), (0.9156, -0.01604, 0.2), (0.854, -0.02922, -0.2), (0.854, -0.02922, 0.2), (0.7886, -0.03713, -0.2), (0.7886, -0.03713, 0.2), (0.7195, -0.03977, -0.2), (0.7195, -0.03977, 0.2), (0.6475, -0.03583, -0.2), (0.6475, -0.03583, 0.2), (0.5801, -0.024, -0.2), (0.5801, -0.024, 0.2), (0.517, -0.004293, -0.2), (0.517, -0.004293, 0.2), (0.4583, 0.0233, -0.2), (0.4583, 0.0233, 0.2), (0.4041, 0.05877, -0.2), (0.4041, 0.05877, 0.2), (0.3543, 0.1021, -0.2), (0.3543, 0.1021, 0.2), (0.3089, 0.1534, -0.2), (0.3089, 0.1534, 0.2), (0.2679, 0.2125, -0.2), (0.2679, 0.2125, 0.2), (0.2314, 0.2795, -0.2), (0.2314, 0.2795, 0.2), (0.1992, 0.3544, -0.2), (0.1992, 0.3544, 0.2), (0.1715, 0.4372, -0.2), (0.1715, 0.4372, 0.2), (0.1482, 0.5278, -0.2), (0.1482, 0.5278, 0.2), (0.1396, 0.574, -0.2), (0.1396, 0.574, 0.2), (0.1317, 0.6271, -0.2), (0.1317, 0.6271, 0.2), (0.1245, 0.6869, -0.2), (0.1245, 0.6869, 0.2), (0.1181, 0.7536, -0.2), (0.1181, 0.7536, 0.2), (0.1125, 0.8271, -0.2), (0.1125, 0.8271, 0.2), (0.1076, 0.9074, -0.2), (0.1076, 0.9074, 0.2), (0.1034, 0.9946, -0.2), (0.1034, 0.9946, 0.2), (0.1, 1.089, -0.2), (0.1, 1.089, 0.2), (0.09739, 1.189, -0.2), (0.09739, 1.189, 0.2), (0.0955, 1.297, -0.2), (0.0955, 1.297, 0.2), (0.09438, 1.412, -0.2), (0.09438, 1.412, 0.2), (0.094, 1.533, -0.2), (0.094, 1.533, 0.2), (0.09859, 1.754, -0.2), (0.09859, 1.754, 0.2), (0.1124, 1.955, -0.2), (0.1124, 1.955, 0.2), (0.1353, 2.137, -0.2), (0.1353, 2.137, 0.2), (0.1675, 2.299, -0.2), (0.1675, 2.299, 0.2), (0.2089, 2.442, -0.2), (0.2089, 2.442, 0.2), (0.2594, 2.565, -0.2), (0.2594, 2.565, 0.2), (0.3191, 2.669, -0.2), (0.3191, 2.669, 0.2), (0.388, 2.752, -0.2), (0.388, 2.752, 0.2), (0.4662, 2.817, -0.2), (0.4662, 2.817, 0.2), (0.5534, 2.862, -0.2), (0.5534, 2.862, 0.2), (0.6499, 2.887, -0.2), (0.6499, 2.887, 0.2), (0.7556, 2.892, -0.2), (0.7556, 2.892, 0.2), (0.8156, 2.887, -0.2), (0.8156, 2.887, 0.2), (0.8726, 2.877, -0.2), (0.8726, 2.877, 0.2), (0.9267, 2.861, -0.2), (0.9267, 2.861, 0.2), (0.9777, 2.84, -0.2), (0.9777, 2.84, 0.2), (1.026, 2.814, -0.2), (1.026, 2.814, 0.2), (1.071, 2.783, -0.2), (1.071, 2.783, 0.2), (1.113, 2.746, -0.2), (1.113, 2.746, 0.2), (1.152, 2.704, -0.2), (1.152, 2.704, 0.2), (1.189, 2.657, -0.2), (1.189, 2.657, 0.2), (1.222, 2.605, -0.2), (1.222, 2.605, 0.2), (1.252, 2.547, -0.2), (1.252, 2.547, 0.2), (1.28, 2.484, -0.2), (1.28, 2.484, 0.2), (1.29, 2.456, -0.2), (1.29, 2.456, 0.2), (1.3, 2.427, -0.2), (1.3, 2.427, 0.2), (1.309, 2.397, -0.2), (1.309, 2.397, 0.2), (1.318, 2.366, -0.2), (1.318, 2.366, 0.2), (1.326, 2.334, -0.2), (1.326, 2.334, 0.2), (1.333, 2.302, -0.2), (1.333, 2.302, 0.2), (1.34, 2.269, -0.2), (1.34, 2.269, 0.2), (1.346, 2.235, -0.2), (1.346, 2.235, 0.2), (1.351, 2.2, -0.2), (1.351, 2.2, 0.2), (1.356, 2.164, -0.2), (1.356, 2.164, 0.2), (1.36, 2.127, -0.2), (1.36, 2.127, 0.2), (1.363, 2.09, -0.2), (1.363, 2.09, 0.2), (0.987, 2.09, -0.2), (0.987, 2.09, 0.2), (0.9887, 2.153, -0.2), (0.9887, 2.153, 0.2), (0.9866, 2.21, -0.2), (0.9866, 2.21, 0.2), (0.9807, 2.262, -0.2), (0.9807, 2.262, 0.2), (0.9709, 2.309, -0.2), (0.9709, 2.309, 0.2), (0.9574, 2.35, -0.2), (0.9574, 2.35, 0.2), (0.94, 2.385, -0.2), (0.94, 2.385, 0.2), (0.9188, 2.415, -0.2), (0.9188, 2.415, 0.2), (0.8938, 2.44, -0.2), (0.8938, 2.44, 0.2), (0.865, 2.459, -0.2), (0.865, 2.459, 0.2), (0.8323, 2.473, -0.2), (0.8323, 2.473, 0.2), (0.7959, 2.481, -0.2), (0.7959, 2.481, 0.2), (0.7556, 2.484, -0.2), (0.7556, 2.484, 0.2), (0.7252, 2.482, -0.2), (0.7252, 2.482, 0.2), (0.6967, 2.477, -0.2), (0.6967, 2.477, 0.2), (0.67, 2.468, -0.2), (0.67, 2.468, 0.2), (0.6451, 2.456, -0.2), (0.6451, 2.456, 0.2), (0.6222, 2.44, -0.2), (0.6222, 2.44, 0.2), (0.601, 2.421, -0.2), (0.601, 2.421, 0.2), (0.5818, 2.399, -0.2), (0.5818, 2.399, 0.2), (0.5644, 2.373, -0.2), (0.5644, 2.373, 0.2), (0.5489, 2.343, -0.2), (0.5489, 2.343, 0.2), (0.5352, 2.31, -0.2), (0.5352, 2.31, 0.2), (0.5233, 2.274, -0.2), (0.5233, 2.274, 0.2), (0.5134, 2.234, -0.2), (0.5134, 2.234, 0.2), (0.507, 2.202, -0.2), (0.507, 2.202, 0.2), (0.5012, 2.164, -0.2), (0.5012, 2.164, 0.2), (0.496, 2.122, -0.2), (0.496, 2.122, 0.2), (0.4913, 2.073, -0.2), (0.4913, 2.073, 0.2), (0.4871, 2.019, -0.2), (0.4871, 2.019, 0.2), (0.4836, 1.96, -0.2), (0.4836, 1.96, 0.2), (0.4805, 1.896, -0.2), (0.4805, 1.896, 0.2), (0.478, 1.826, -0.2), (0.478, 1.826, 0.2), (0.4761, 1.751, -0.2), (0.4761, 1.751, 0.2), (0.4747, 1.67, -0.2), (0.4747, 1.67, 0.2), (0.4739, 1.584, -0.2), (0.4739, 1.584, 0.2), (0.4736, 1.493, -0.2), (0.4736, 1.493, 0.2), (0.4739, 1.393, -0.2), (0.4739, 1.393, 0.2), (0.4748, 1.297, -0.2), (0.4748, 1.297, 0.2), (0.4763, 1.207, -0.2), (0.4763, 1.207, 0.2), (0.4784, 1.122, -0.2), (0.4784, 1.122, 0.2), (0.4811, 1.043, -0.2), (0.4811, 1.043, 0.2), (0.4845, 0.968, -0.2), (0.4845, 0.968, 0.2), (0.4884, 0.8986, -0.2), (0.4884, 0.8986, 0.2), (0.4929, 0.8343, -0.2), (0.4929, 0.8343, 0.2), (0.498, 0.7753, -0.2), (0.498, 0.7753, 0.2), (0.5037, 0.7214, -0.2), (0.5037, 0.7214, 0.2), (0.5101, 0.6726, -0.2), (0.5101, 0.6726, 0.2), (0.517, 0.6291, -0.2), (0.517, 0.6291, 0.2), (0.5281, 0.5702, -0.2), (0.5281, 0.5702, 0.2), (0.5408, 0.5164, -0.2), (0.5408, 0.5164, 0.2), (0.5552, 0.4677, -0.2), (0.5552, 0.4677, 0.2), (0.5712, 0.4242, -0.2), (0.5712, 0.4242, 0.2), (0.5889, 0.3858, -0.2), (0.5889, 0.3858, 0.2), (0.6083, 0.3525, -0.2), (0.6083, 0.3525, 0.2), (0.6293, 0.3243, -0.2), (0.6293, 0.3243, 0.2), (0.652, 0.3013, -0.2), (0.652, 0.3013, 0.2), (0.6763, 0.2834, -0.2), (0.6763, 0.2834, 0.2), (0.7023, 0.2705, -0.2), (0.7023, 0.2705, 0.2), (0.7299, 0.2629, -0.2), (0.7299, 0.2629, 0.2), (0.7592, 0.2603, -0.2), (0.7592, 0.2603, 0.2), (0.7996, 0.2634, -0.2), (0.7996, 0.2634, 0.2), (0.8362, 0.2728, -0.2), (0.8362, 0.2728, 0.2), (0.8693, 0.2883, -0.2), (0.8693, 0.2883, 0.2), (0.8986, 0.3101, -0.2), (0.8986, 0.3101, 0.2), (0.9243, 0.3381, -0.2), (0.9243, 0.3381, 0.2), (0.9463, 0.3724, -0.2), (0.9463, 0.3724, 0.2), (0.9647, 0.4129, -0.2), (0.9647, 0.4129, 0.2), (0.9794, 0.4595, -0.2), (0.9794, 0.4595, 0.2), (0.9904, 0.5125, -0.2), (0.9904, 0.5125, 0.2), (0.9977, 0.5716, -0.2), (0.9977, 0.5716, 0.2), (1.001, 0.637, -0.2), (1.001, 0.637, 0.2), (2.103, 2.214, -0.2), (2.103, 2.214, 0.2), (2.114, 2.199, -0.2), (2.114, 2.199, 0.2), (2.124, 2.184, -0.2), (2.124, 2.184, 0.2), (2.134, 2.168, -0.2), (2.134, 2.168, 0.2), (2.142, 2.152, -0.2), (2.142, 2.152, 0.2), (2.149, 2.135, -0.2), (2.149, 2.135, 0.2), (2.156, 2.117, -0.2), (2.156, 2.117, 0.2), (2.161, 2.099, -0.2), (2.161, 2.099, 0.2), (2.166, 2.081, -0.2), (2.166, 2.081, 0.2), (2.169, 2.062, -0.2), (2.169, 2.062, 0.2), (2.171, 2.043, -0.2), (2.171, 2.043, 0.2), (2.173, 2.023, -0.2), (2.173, 2.023, 0.2), (2.173, 2.003, -0.2), (2.173, 2.003, 0.2), (2.173, 1.982, -0.2), (2.173, 1.982, 0.2), (2.171, 1.962, -0.2), (2.171, 1.962, 0.2), (2.169, 1.942, -0.2), (2.169, 1.942, 0.2), (2.166, 1.923, -0.2), (2.166, 1.923, 0.2), (2.161, 1.904, -0.2), (2.161, 1.904, 0.2), (2.156, 1.886, -0.2), (2.156, 1.886, 0.2), (2.149, 1.868, -0.2), (2.149, 1.868, 0.2), (2.142, 1.851, -0.2), (2.142, 1.851, 0.2), (2.134, 1.834, -0.2), (2.134, 1.834, 0.2), (2.124, 1.818, -0.2), (2.124, 1.818, 0.2), (2.114, 1.803, -0.2), (2.114, 1.803, 0.2), (2.103, 1.788, -0.2), (2.103, 1.788, 0.2), (2.091, 1.774, -0.2), (2.091, 1.774, 0.2), (2.079, 1.761, -0.2), (2.079, 1.761, 0.2), (2.066, 1.749, -0.2), (2.066, 1.749, 0.2), (2.053, 1.739, -0.2), (2.053, 1.739, 0.2), (2.039, 1.729, -0.2), (2.039, 1.729, 0.2), (2.026, 1.721, -0.2), (2.026, 1.721, 0.2), (2.011, 1.715, -0.2), (2.011, 1.715, 0.2), (1.997, 1.709, -0.2), (1.997, 1.709, 0.2), (1.982, 1.705, -0.2), (1.982, 1.705, 0.2), (1.967, 1.702, -0.2), (1.967, 1.702, 0.2), (1.951, 1.7, -0.2), (1.951, 1.7, 0.2), (1.935, 1.699, -0.2), (1.935, 1.699, 0.2), (1.919, 1.7, -0.2), (1.919, 1.7, 0.2), (1.903, 1.702, -0.2), (1.903, 1.702, 0.2), (1.888, 1.705, -0.2), (1.888, 1.705, 0.2), (1.873, 1.709, -0.2), (1.873, 1.709, 0.2), (1.858, 1.715, -0.2), (1.858, 1.715, 0.2), (1.844, 1.721, -0.2), (1.844, 1.721, 0.2), (1.83, 1.729, -0.2), (1.83, 1.729, 0.2), (1.817, 1.739, -0.2), (1.817, 1.739, 0.2), (1.804, 1.749, -0.2), (1.804, 1.749, 0.2), (1.791, 1.761, -0.2), (1.791, 1.761, 0.2), (1.779, 1.774, -0.2), (1.779, 1.774, 0.2), (1.767, 1.788, -0.2), (1.767, 1.788, 0.2), (1.755, 1.803, -0.2), (1.755, 1.803, 0.2), (1.745, 1.818, -0.2), (1.745, 1.818, 0.2), (1.736, 1.834, -0.2), (1.736, 1.834, 0.2), (1.727, 1.851, -0.2), (1.727, 1.851, 0.2), (1.72, 1.868, -0.2), (1.72, 1.868, 0.2), (1.714, 1.886, -0.2), (1.714, 1.886, 0.2), (1.708, 1.904, -0.2), (1.708, 1.904, 0.2), (1.704, 1.923, -0.2), (1.704, 1.923, 0.2), (1.701, 1.942, -0.2), (1.701, 1.942, 0.2), (1.698, 1.962, -0.2), (1.698, 1.962, 0.2), (1.697, 1.982, -0.2), (1.697, 1.982, 0.2), (1.696, 2.003, -0.2), (1.696, 2.003, 0.2), (1.697, 2.023, -0.2), (1.697, 2.023, 0.2), (1.698, 2.043, -0.2), (1.698, 2.043, 0.2), (1.701, 2.062, -0.2), (1.701, 2.062, 0.2), (1.704, 2.081, -0.2), (1.704, 2.081, 0.2), (1.708, 2.099, -0.2), (1.708, 2.099, 0.2), (1.714, 2.117, -0.2), (1.714, 2.117, 0.2), (1.72, 2.135, -0.2), (1.72, 2.135, 0.2), (1.727, 2.152, -0.2), (1.727, 2.152, 0.2), (1.736, 2.168, -0.2), (1.736, 2.168, 0.2), (1.745, 2.184, -0.2), (1.745, 2.184, 0.2), (1.755, 2.199, -0.2), (1.755, 2.199, 0.2), (1.767, 2.214, -0.2), (1.767, 2.214, 0.2), (1.779, 2.229, -0.2), (1.779, 2.229, 0.2), (1.791, 2.241, -0.2), (1.791, 2.241, 0.2), (1.804, 2.253, -0.2), (1.804, 2.253, 0.2), (1.817, 2.264, -0.2), (1.817, 2.264, 0.2), (1.83, 2.273, -0.2), (1.83, 2.273, 0.2), (1.844, 2.281, -0.2), (1.844, 2.281, 0.2), (1.858, 2.288, -0.2), (1.858, 2.288, 0.2), (1.873, 2.293, -0.2), (1.873, 2.293, 0.2), (1.888, 2.297, -0.2), (1.888, 2.297, 0.2), (1.903, 2.301, -0.2), (1.903, 2.301, 0.2), (1.919, 2.302, -0.2), (1.919, 2.302, 0.2), (1.935, 2.303, -0.2), (1.935, 2.303, 0.2), (1.951, 2.302, -0.2), (1.951, 2.302, 0.2), (1.967, 2.301, -0.2), (1.967, 2.301, 0.2), (1.982, 2.297, -0.2), (1.982, 2.297, 0.2), (1.997, 2.293, -0.2), (1.997, 2.293, 0.2), (2.011, 2.288, -0.2), (2.011, 2.288, 0.2), (2.026, 2.281, -0.2), (2.026, 2.281, 0.2), (2.039, 2.273, -0.2), (2.039, 2.273, 0.2), (2.053, 2.264, -0.2), (2.053, 2.264, 0.2), (2.066, 2.253, -0.2), (2.066, 2.253, 0.2), (2.079, 2.241, -0.2), (2.079, 2.241, 0.2), (2.091, 2.229, -0.2), (2.091, 2.229, 0.2), (2.126, 1.591, -0.2), (2.126, 1.591, 0.2), (2.17, -0.01446, -0.2), (2.17, -0.01446, 0.2), (1.732, 0.03615, -0.2), (1.732, 0.03615, 0.2), (1.696, 1.555, -0.2), (1.696, 1.555, 0.2), (3.537, 0.7014, -0.2), (3.537, 0.7014, 0.2), (3.88, 0.7231, -0.2), (3.88, 0.7231, 0.2), (3.881, 0.7145, -0.2), (3.881, 0.7145, 0.2), (3.883, 0.7057, -0.2), (3.883, 0.7057, 0.2), (3.883, 0.6966, -0.2), (3.883, 0.6966, 0.2), (3.884, 0.6873, -0.2), (3.884, 0.6873, 0.2), (3.885, 0.6777, -0.2), (3.885, 0.6777, 0.2), (3.886, 0.6679, -0.2), (3.886, 0.6679, 0.2), (3.886, 0.6579, -0.2), (3.886, 0.6579, 0.2), (3.887, 0.6475, -0.2), (3.887, 0.6475, 0.2), (3.887, 0.637, -0.2), (3.887, 0.637, 0.2), (3.887, 0.6262, -0.2), (3.887, 0.6262, 0.2), (3.888, 0.6151, -0.2), (3.888, 0.6151, 0.2), (3.888, 0.6038, -0.2), (3.888, 0.6038, 0.2), (3.887, 0.5639, -0.2), (3.887, 0.5639, 0.2), (3.885, 0.525, -0.2), (3.885, 0.525, 0.2), (3.882, 0.4872, -0.2), (3.882, 0.4872, 0.2), (3.878, 0.4503, -0.2), (3.878, 0.4503, 0.2), (3.872, 0.4145, -0.2), (3.872, 0.4145, 0.2), (3.866, 0.3796, -0.2), (3.866, 0.3796, 0.2), (3.858, 0.3458, -0.2), (3.858, 0.3458, 0.2), (3.849, 0.3129, -0.2), (3.849, 0.3129, 0.2), (3.839, 0.2811, -0.2), (3.839, 0.2811, 0.2), (3.827, 0.2503, -0.2), (3.827, 0.2503, 0.2), (3.815, 0.2204, -0.2), (3.815, 0.2204, 0.2), (3.801, 0.1916, -0.2), (3.801, 0.1916, 0.2), (3.779, 0.1505, -0.2), (3.779, 0.1505, 0.2), (3.754, 0.1126, -0.2), (3.754, 0.1126, 0.2), (3.727, 0.07796, -0.2), (3.727, 0.07796, 0.2), (3.698, 0.0466, -0.2), (3.698, 0.0466, 0.2), (3.666, 0.0185, -0.2), (3.666, 0.0185, 0.2), (3.632, -0.006327, -0.2), (3.632, -0.006327, 0.2), (3.595, -0.02789, -0.2), (3.595, -0.02789, 0.2), (3.557, -0.0462, -0.2), (3.557, -0.0462, 0.2), (3.515, -0.06123, -0.2), (3.515, -0.06123, 0.2), (3.472, -0.07301, -0.2), (3.472, -0.07301, 0.2), (3.426, -0.08152, -0.2), (3.426, -0.08152, 0.2), (3.378, -0.08677, -0.2), (3.378, -0.08677, 0.2), (3.317, -0.08908, -0.2), (3.317, -0.08908, 0.2), (3.258, -0.08637, -0.2), (3.258, -0.08637, 0.2), (3.202, -0.07863, -0.2), (3.202, -0.07863, 0.2), (3.15, -0.06588, -0.2), (3.15, -0.06588, 0.2), (3.1, -0.0481, -0.2), (3.1, -0.0481, 0.2), (3.052, -0.02531, -0.2), (3.052, -0.02531, 0.2), (3.008, 0.002511, -0.2), (3.008, 0.002511, 0.2), (2.966, 0.03535, -0.2), (2.966, 0.03535, 0.2), (2.928, 0.07321, -0.2), (2.928, 0.07321, 0.2), (2.892, 0.1161, -0.2), (2.892, 0.1161, 0.2), (2.859, 0.164, -0.2), (2.859, 0.164, 0.2), (2.828, 0.2169, -0.2), (2.828, 0.2169, 0.2), (2.817, 0.2402, -0.2), (2.817, 0.2402, 0.2), (2.805, 0.2644, -0.2), (2.805, 0.2644, 0.2), (2.795, 0.2895, -0.2), (2.795, 0.2895, 0.2), (2.785, 0.3153, -0.2), (2.785, 0.3153, 0.2), (2.776, 0.3421, -0.2), (2.776, 0.3421, 0.2), (2.768, 0.3697, -0.2), (2.768, 0.3697, 0.2), (2.76, 0.3981, -0.2), (2.76, 0.3981, 0.2), (2.753, 0.4274, -0.2), (2.753, 0.4274, 0.2), (2.746, 0.4576, -0.2), (2.746, 0.4576, 0.2), (2.74, 0.4886, -0.2), (2.74, 0.4886, 0.2), (2.735, 0.5204, -0.2), (2.735, 0.5204, 0.2), (2.731, 0.5531, -0.2), (2.731, 0.5531, 0.2), (2.767, 1.432, -0.2), (2.767, 1.432, 0.2), (2.51, 1.432, -0.2), (2.51, 1.432, 0.2), (2.503, 1.808, -0.2), (2.503, 1.808, 0.2), (2.763, 1.815, -0.2), (2.763, 1.815, 0.2), (2.763, 2.231, -0.2), (2.763, 2.231, 0.2), (3.143, 2.242, -0.2), (3.143, 2.242, 0.2), (3.128, 1.826, -0.2), (3.128, 1.826, 0.2), (3.501, 1.837, -0.2), (3.501, 1.837, 0.2), (3.454, 1.439, -0.2), (3.454, 1.439, 0.2), (3.114, 1.435, -0.2), (3.114, 1.435, 0.2), (3.099, 0.7411, -0.2), (3.099, 0.7411, 0.2), (3.096, 0.6769, -0.2), (3.096, 0.6769, 0.2), (3.097, 0.6181, -0.2), (3.097, 0.6181, 0.2), (3.101, 0.5647, -0.2), (3.101, 0.5647, 0.2), (3.108, 0.5166, -0.2), (3.108, 0.5166, 0.2), (3.119, 0.4739, -0.2), (3.119, 0.4739, 0.2), (3.134, 0.4366, -0.2), (3.134, 0.4366, 0.2), (3.152, 0.4046, -0.2), (3.152, 0.4046, 0.2), (3.173, 0.378, -0.2), (3.173, 0.378, 0.2), (3.198, 0.3568, -0.2), (3.198, 0.3568, 0.2), (3.227, 0.3409, -0.2), (3.227, 0.3409, 0.2), (3.259, 0.3305, -0.2), (3.259, 0.3305, 0.2), (3.295, 0.3254, -0.2), (3.295, 0.3254, 0.2), (3.331, 0.3263, -0.2), (3.331, 0.3263, 0.2), (3.364, 0.3328, -0.2), (3.364, 0.3328, 0.2), (3.394, 0.3448, -0.2), (3.394, 0.3448, 0.2), (3.421, 0.3623, -0.2), (3.421, 0.3623, 0.2), (3.446, 0.3854, -0.2), (3.446, 0.3854, 0.2), (3.467, 0.414, -0.2), (3.467, 0.414, 0.2), (3.486, 0.448, -0.2), (3.486, 0.448, 0.2), (3.502, 0.4877, -0.2), (3.502, 0.4877, 0.2), (3.515, 0.5328, -0.2), (3.515, 0.5328, 0.2), (3.525, 0.5835, -0.2), (3.525, 0.5835, 0.2), (3.532, 0.6397, -0.2), (3.532, 0.6397, 0.2), (5.356, 1.584, -0.2), (5.356, 1.584, 0.2), (5.356, -0.3037, -0.2), (5.356, -0.3037, 0.2), (5.351, -0.3548, -0.2), (5.351, -0.3548, 0.2), (5.345, -0.4034, -0.2), (5.345, -0.4034, 0.2), (5.336, -0.4494, -0.2), (5.336, -0.4494, 0.2), (5.326, -0.4929, -0.2), (5.326, -0.4929, 0.2), (5.313, -0.5338, -0.2), (5.313, -0.5338, 0.2), (5.299, -0.5721, -0.2), (5.299, -0.5721, 0.2), (5.283, -0.6079, -0.2), (5.283, -0.6079, 0.2), (5.264, -0.6411, -0.2), (5.264, -0.6411, 0.2), (5.244, -0.6718, -0.2), (5.244, -0.6718, 0.2), (5.222, -0.6999, -0.2), (5.222, -0.6999, 0.2), (5.198, -0.7254, -0.2), (5.198, -0.7254, 0.2), (5.172, -0.7484, -0.2), (5.172, -0.7484, 0.2), (5.15, -0.7646, -0.2), (5.15, -0.7646, 0.2), (5.126, -0.7796, -0.2), (5.126, -0.7796, 0.2), (5.101, -0.7933, -0.2), (5.101, -0.7933, 0.2), (5.074, -0.8058, -0.2), (5.074, -0.8058, 0.2), (5.045, -0.817, -0.2), (5.045, -0.817, 0.2), (5.015, -0.827, -0.2), (5.015, -0.827, 0.2), (4.983, -0.8357, -0.2), (4.983, -0.8357, 0.2), (4.95, -0.8432, -0.2), (4.95, -0.8432, 0.2), (4.915, -0.8494, -0.2), (4.915, -0.8494, 0.2), (4.878, -0.8543, -0.2), (4.878, -0.8543, 0.2), (4.839, -0.858, -0.2), (4.839, -0.858, 0.2), (4.799, -0.8604, -0.2), (4.799, -0.8604, 0.2), (4.725, -0.8607, -0.2), (4.725, -0.8607, 0.2), (4.654, -0.8553, -0.2), (4.654, -0.8553, 0.2), (4.587, -0.8444, -0.2), (4.587, -0.8444, 0.2), (4.524, -0.8279, -0.2), (4.524, -0.8279, 0.2), (4.464, -0.8058, -0.2), (4.464, -0.8058, 0.2), (4.408, -0.7782, -0.2), (4.408, -0.7782, 0.2), (4.355, -0.745, -0.2), (4.355, -0.745, 0.2), (4.306, -0.7062, -0.2), (4.306, -0.7062, 0.2), (4.26, -0.6618, -0.2), (4.26, -0.6618, 0.2), (4.218, -0.6119, -0.2), (4.218, -0.6119, 0.2), (4.18, -0.5564, -0.2), (4.18, -0.5564, 0.2), (4.145, -0.4953, -0.2), (4.145, -0.4953, 0.2), (4.131, -0.4683, -0.2), (4.131, -0.4683, 0.2), (4.119, -0.4404, -0.2), (4.119, -0.4404, 0.2), (4.107, -0.4115, -0.2), (4.107, -0.4115, 0.2), (4.096, -0.3816, -0.2), (4.096, -0.3816, 0.2), (4.086, -0.3508, -0.2), (4.086, -0.3508, 0.2), (4.076, -0.3191, -0.2), (4.076, -0.3191, 0.2), (4.067, -0.2863, -0.2), (4.067, -0.2863, 0.2), (4.06, -0.2527, -0.2), (4.06, -0.2527, 0.2), (4.053, -0.218, -0.2), (4.053, -0.218, 0.2), (4.046, -0.1825, -0.2), (4.046, -0.1825, 0.2), (4.041, -0.1459, -0.2), (4.041, -0.1459, 0.2), (4.036, -0.1085, -0.2), (4.036, -0.1085, 0.2), (4.438, -0.1518, -0.2), (4.438, -0.1518, 0.2), (4.436, -0.1609, -0.2), (4.436, -0.1609, 0.2), (4.434, -0.17, -0.2), (4.434, -0.17, 0.2), (4.433, -0.1792, -0.2), (4.433, -0.1792, 0.2), (4.432, -0.1884, -0.2), (4.432, -0.1884, 0.2), (4.43, -0.1977, -0.2), (4.43, -0.1977, 0.2), (4.43, -0.207, -0.2), (4.43, -0.207, 0.2), (4.429, -0.2163, -0.2), (4.429, -0.2163, 0.2), (4.428, -0.2258, -0.2), (4.428, -0.2258, 0.2), (4.427, -0.2352, -0.2), (4.427, -0.2352, 0.2), (4.427, -0.2447, -0.2), (4.427, -0.2447, 0.2), (4.427, -0.2543, -0.2), (4.427, -0.2543, 0.2), (4.427, -0.2639, -0.2), (4.427, -0.2639, 0.2), (4.429, -0.3152, -0.2), (4.429, -0.3152, 0.2), (4.437, -0.3619, -0.2), (4.437, -0.3619, 0.2), (4.45, -0.404, -0.2), (4.45, -0.404, 0.2), (4.469, -0.4415, -0.2), (4.469, -0.4415, 0.2), (4.492, -0.4743, -0.2), (4.492, -0.4743, 0.2), (4.521, -0.5025, -0.2), (4.521, -0.5025, 0.2), (4.555, -0.5261, -0.2), (4.555, -0.5261, 0.2), (4.594, -0.5451, -0.2), (4.594, -0.5451, 0.2), (4.638, -0.5595, -0.2), (4.638, -0.5595, 0.2), (4.688, -0.5692, -0.2), (4.688, -0.5692, 0.2), (4.743, -0.5743, -0.2), (4.743, -0.5743, 0.2), (4.803, -0.5748, -0.2), (4.803, -0.5748, 0.2), (4.83, -0.5732, -0.2), (4.83, -0.5732, 0.2), (4.855, -0.5695, -0.2), (4.855, -0.5695, 0.2), (4.878, -0.5638, -0.2), (4.878, -0.5638, 0.2), (4.9, -0.556, -0.2), (4.9, -0.556, 0.2), (4.919, -0.5461, -0.2), (4.919, -0.5461, 0.2), (4.937, -0.5342, -0.2), (4.937, -0.5342, 0.2), (4.954, -0.5202, -0.2), (4.954, -0.5202, 0.2), (4.968, -0.5041, -0.2), (4.968, -0.5041, 0.2), (4.981, -0.486, -0.2), (4.981, -0.486, 0.2), (4.992, -0.4659, -0.2), (4.992, -0.4659, 0.2), (5.001, -0.4437, -0.2), (5.001, -0.4437, 0.2), (5.009, -0.4194, -0.2), (5.009, -0.4194, 0.2), (5.012, -0.4051, -0.2), (5.012, -0.4051, 0.2), (5.015, -0.3877, -0.2), (5.015, -0.3877, 0.2), (5.018, -0.3672, -0.2), (5.018, -0.3672, 0.2), (5.021, -0.3435, -0.2), (5.021, -0.3435, 0.2), (5.023, -0.3166, -0.2), (5.023, -0.3166, 0.2), (5.025, -0.2865, -0.2), (5.025, -0.2865, 0.2), (5.027, -0.2533, -0.2), (5.027, -0.2533, 0.2), (5.028, -0.2169, -0.2), (5.028, -0.2169, 0.2), (5.029, -0.1774, -0.2), (5.029, -0.1774, 0.2), (5.03, -0.1347, -0.2), (5.03, -0.1347, 0.2), (5.03, -0.0888, -0.2), (5.03, -0.0888, 0.2), (5.031, -0.03977, -0.2), (5.031, -0.03977, 0.2), (5.031, 0.1048, -0.2), (5.031, 0.1048, 0.2), (5.007, 0.08232, -0.2), (5.007, 0.08232, 0.2), (4.984, 0.06176, -0.2), (4.984, 0.06176, 0.2), (4.96, 0.04316, -0.2), (4.96, 0.04316, 0.2), (4.936, 0.02651, -0.2), (4.936, 0.02651, 0.2), (4.911, 0.01183, -0.2), (4.911, 0.01183, 0.2), (4.886, -0.0009038, -0.2), (4.886, -0.0009038, 0.2), (4.86, -0.01167, -0.2), (4.86, -0.01167, 0.2), (4.835, -0.02049, -0.2), (4.835, -0.02049, 0.2), (4.808, -0.02734, -0.2), (4.808, -0.02734, 0.2), (4.781, -0.03224, -0.2), (4.781, -0.03224, 0.2), (4.754, -0.03517, -0.2), (4.754, -0.03517, 0.2), (4.727, -0.03615, -0.2), (4.727, -0.03615, 0.2), (4.693, -0.03457, -0.2), (4.693, -0.03457, 0.2), (4.66, -0.02983, -0.2), (4.66, -0.02983, 0.2), (4.628, -0.02192, -0.2), (4.628, -0.02192, 0.2), (4.596, -0.01085, -0.2), (4.596, -0.01085, 0.2), (4.565, 0.003389, -0.2), (4.565, 0.003389, 0.2), (4.536, 0.02079, -0.2), (4.536, 0.02079, 0.2), (4.507, 0.04135, -0.2), (4.507, 0.04135, 0.2), (4.479, 0.06508, -0.2), (4.479, 0.06508, 0.2), (4.451, 0.09196, -0.2), (4.451, 0.09196, 0.2), (4.425, 0.122, -0.2), (4.425, 0.122, 0.2), (4.399, 0.1552, -0.2), (4.399, 0.1552, 0.2), (4.374, 0.1916, -0.2), (4.374, 0.1916, 0.2), (4.351, 0.2302, -0.2), (4.351, 0.2302, 0.2), (4.33, 0.2701, -0.2), (4.33, 0.2701, 0.2), (4.31, 0.3114, -0.2), (4.31, 0.3114, 0.2), (4.293, 0.3539, -0.2), (4.293, 0.3539, 0.2), (4.278, 0.3977, -0.2), (4.278, 0.3977, 0.2), (4.265, 0.4429, -0.2), (4.265, 0.4429, 0.2), (4.253, 0.4893, -0.2), (4.253, 0.4893, 0.2), (4.244, 0.5371, -0.2), (4.244, 0.5371, 0.2), (4.237, 0.5861, -0.2), (4.237, 0.5861, 0.2), (4.232, 0.6365, -0.2), (4.232, 0.6365, 0.2), (4.229, 0.6882, -0.2), (4.229, 0.6882, 0.2), (4.228, 0.7411, -0.2), (4.228, 0.7411, 0.2), (4.228, 1.573, -0.2), (4.228, 1.573, 0.2), (4.575, 1.573, -0.2), (4.575, 1.573, 0.2), (4.571, 0.752, -0.2), (4.571, 0.752, 0.2), (4.572, 0.7264, -0.2), (4.572, 0.7264, 0.2), (4.573, 0.7014, -0.2), (4.573, 0.7014, 0.2), (4.576, 0.677, -0.2), (4.576, 0.677, 0.2), (4.579, 0.6532, -0.2), (4.579, 0.6532, 0.2), (4.584, 0.63, -0.2), (4.584, 0.63, 0.2), (4.589, 0.6074, -0.2), (4.589, 0.6074, 0.2), (4.595, 0.5854, -0.2), (4.595, 0.5854, 0.2), (4.603, 0.564, -0.2), (4.603, 0.564, 0.2), (4.611, 0.5432, -0.2), (4.611, 0.5432, 0.2), (4.62, 0.523, -0.2), (4.62, 0.523, 0.2), (4.631, 0.5034, -0.2), (4.631, 0.5034, 0.2), (4.642, 0.4845, -0.2), (4.642, 0.4845, 0.2), (4.654, 0.4666, -0.2), (4.654, 0.4666, 0.2), (4.666, 0.4502, -0.2), (4.666, 0.4502, 0.2), (4.679, 0.4354, -0.2), (4.679, 0.4354, 0.2), (4.692, 0.4222, -0.2), (4.692, 0.4222, 0.2), (4.706, 0.4105, -0.2), (4.706, 0.4105, 0.2), (4.72, 0.4004, -0.2), (4.72, 0.4004, 0.2), (4.735, 0.3918, -0.2), (4.735, 0.3918, 0.2), (4.75, 0.3848, -0.2), (4.75, 0.3848, 0.2), (4.765, 0.3794, -0.2), (4.765, 0.3794, 0.2), (4.781, 0.3755, -0.2), (4.781, 0.3755, 0.2), (4.797, 0.3732, -0.2), (4.797, 0.3732, 0.2), (4.814, 0.3724, -0.2), (4.814, 0.3724, 0.2), (4.836, 0.3736, -0.2), (4.836, 0.3736, 0.2), (4.857, 0.3771, -0.2), (4.857, 0.3771, 0.2), (4.878, 0.383, -0.2), (4.878, 0.383, 0.2), (4.897, 0.3913, -0.2), (4.897, 0.3913, 0.2), (4.916, 0.4019, -0.2), (4.916, 0.4019, 0.2), (4.933, 0.4149, -0.2), (4.933, 0.4149, 0.2), (4.949, 0.4302, -0.2), (4.949, 0.4302, 0.2), (4.965, 0.4479, -0.2), (4.965, 0.4479, 0.2), (4.979, 0.468, -0.2), (4.979, 0.468, 0.2), (4.992, 0.4904, -0.2), (4.992, 0.4904, 0.2), (5.005, 0.5152, -0.2), (5.005, 0.5152, 0.2), (5.016, 0.5423, -0.2), (5.016, 0.5423, 0.2), (5.005, 1.555, -0.2), (5.005, 1.555, 0.2)], [], [(175, 1, 0), (135, 137, 136), (135, 138, 137), (174, 1, 175), (135, 139, 138), (134, 139, 135), (134, 140, 139), (134, 141, 140), (133, 141, 134), (133, 142, 141), (133, 143, 142), (132, 143, 133), (132, 144, 143), (132, 145, 144), (131, 145, 132), (131, 146, 145), (131, 147, 146), (131, 148, 147), (173, 1, 174), (130, 148, 131), (130, 149, 148), (172, 1, 173), (130, 150, 149), (171, 1, 172), (129, 150, 130), (129, 151, 150), (170, 1, 171), (129, 152, 151), (129, 153, 152), (169, 1, 170), (128, 153, 129), (128, 154, 153), (168, 1, 169), (128, 155, 154), (167, 1, 168), (128, 156, 155), (166, 1, 167), (128, 157, 156), (127, 157, 128), (127, 158, 157), (165, 1, 166), (127, 159, 158), (164, 1, 165), (127, 160, 159), (163, 1, 164), (127, 161, 160), (162, 99, 163), (99, 1, 163), (127, 162, 161), (127, 99, 162), (126, 99, 127), (125, 99, 126), (124, 99, 125), (123, 99, 124), (122, 99, 123), (121, 99, 122), (120, 99, 121), (120, 100, 99), (98, 1, 99), (119, 100, 120), (119, 101, 100), (118, 101, 119), (118, 102, 101), (118, 103, 102), (117, 103, 118), (117, 104, 103), (116, 104, 117), (116, 105, 104), (115, 105, 116), (115, 106, 105), (114, 106, 115), (114, 107, 106), (114, 108, 107), (113, 108, 114), (113, 109, 108), (112, 109, 113), (112, 110, 109), (111, 110, 112), (97, 1, 98), (96, 1, 97), (48, 50, 49), (95, 1, 96), (47, 50, 48), (47, 51, 50), (47, 52, 51), (47, 53, 52), (94, 1, 95), (47, 54, 53), (46, 54, 47), (46, 55, 54), (46, 56, 55), (46, 57, 56), (46, 58, 57), (93, 1, 94), (45, 58, 46), (45, 59, 58), (45, 60, 59), (45, 61, 60), (44, 61, 45), (92, 1, 93), (44, 62, 61), (44, 63, 62), (43, 63, 44), (91, 1, 92), (91, 2, 1), (43, 64, 63), (90, 2, 91), (42, 64, 43), (89, 2, 90), (41, 64, 42), (89, 3, 2), (41, 65, 64), (88, 3, 89), (40, 65, 41), (87, 3, 88), (87, 4, 3), (40, 66, 65), (86, 4, 87), (39, 66, 40), (85, 4, 86), (38, 66, 39), (38, 67, 66), (84, 4, 85), (84, 5, 4), (83, 5, 84), (37, 67, 38), (37, 68, 67), (82, 5, 83), (82, 6, 5), (36, 68, 37), (36, 69, 68), (81, 6, 82), (80, 6, 81), (36, 70, 69), (80, 7, 6), (79, 7, 80), (36, 71, 70), (78, 7, 79), (77, 7, 78), (35, 71, 36), (35, 72, 71), (76, 7, 77), (35, 73, 72), (75, 7, 76), (75, 8, 7), (74, 8, 75), (35, 74, 73), (35, 8, 74), (35, 9, 8), (34, 9, 35), (34, 10, 9), (33, 10, 34), (33, 11, 10), (33, 12, 11), (32, 12, 33), (32, 13, 12), (31, 13, 32), (31, 14, 13), (31, 15, 14), (30, 15, 31), (30, 16, 15), (30, 17, 16), (30, 18, 17), (29, 18, 30), (29, 19, 18), (29, 20, 19), (28, 20, 29), (28, 21, 20), (28, 22, 21), (27, 22, 28), (27, 23, 22), (27, 24, 23), (26, 24, 27), (26, 25, 24), (242, 244, 243), (241, 244, 242), (244, 246, 245), (241, 246, 244), (240, 246, 241), (239, 246, 240), (239, 247, 246), (239, 238, 247), (238, 248, 247), (237, 248, 238), (237, 249, 248), (176, 178, 177), (176, 179, 178), (176, 180, 179), (271, 180, 176), (271, 181, 180), (271, 182, 181), (271, 183, 182), (237, 250, 249), (271, 184, 183), (271, 185, 184), (271, 186, 185), (270, 186, 271), (270, 187, 186), (270, 188, 187), (237, 251, 250), (270, 189, 188), (270, 190, 189), (269, 190, 270), (237, 252, 251), (269, 191, 190), (236, 252, 237), (268, 191, 269), (268, 192, 191), (235, 252, 236), (235, 253, 252), (234, 253, 235), (267, 192, 268), (267, 193, 192), (234, 254, 253), (233, 254, 234), (267, 194, 193), (266, 194, 267), (233, 255, 254), (232, 255, 233), (266, 195, 194), (265, 195, 266), (232, 256, 255), (231, 256, 232), (264, 195, 265), (264, 196, 195), (231, 257, 256), (230, 257, 231), (263, 196, 264), (230, 258, 257), (263, 197, 196), (262, 197, 263), (229, 258, 230), (229, 259, 258), (261, 197, 262), (229, 260, 259), (260, 197, 261), (229, 197, 260), (228, 197, 229), (228, 198, 197), (227, 198, 228), (227, 199, 198), (226, 199, 227), (226, 200, 199), (225, 200, 226), (225, 201, 200), (224, 201, 225), (224, 202, 201), (223, 202, 224), (223, 203, 202), (222, 203, 223), (222, 204, 203), (222, 205, 204), (221, 205, 222), (221, 206, 205), (220, 206, 221), (220, 207, 206), (219, 207, 220), (219, 208, 207), (218, 208, 219), (218, 209, 208), (218, 210, 209), (217, 210, 218), (217, 211, 210), (216, 211, 217), (216, 212, 211), (215, 212, 216), (215, 213, 212), (214, 213, 215), (371, 369, 368), (370, 369, 371), (355, 357, 356), (354, 357, 355), (354, 358, 357), (353, 358, 354), (353, 359, 358), (352, 359, 353), (352, 360, 359), (351, 360, 352), (351, 361, 360), (350, 361, 351), (350, 362, 361), (349, 362, 350), (349, 363, 362), (348, 363, 349), (348, 364, 363), (347, 364, 348), (347, 365, 364), (346, 365, 347), (346, 366, 365), (345, 366, 346), (345, 367, 366), (344, 367, 345), (344, 272, 367), (343, 272, 344), (343, 273, 272), (342, 273, 343), (342, 274, 273), (341, 274, 342), (341, 275, 274), (340, 275, 341), (340, 276, 275), (339, 276, 340), (339, 277, 276), (338, 277, 339), (338, 278, 277), (337, 278, 338), (337, 279, 278), (336, 279, 337), (336, 280, 279), (335, 280, 336), (335, 281, 280), (334, 281, 335), (334, 282, 281), (333, 282, 334), (333, 283, 282), (332, 283, 333), (332, 284, 283), (331, 284, 332), (331, 285, 284), (331, 286, 285), (330, 286, 331), (330, 287, 286), (329, 287, 330), (329, 288, 287), (328, 288, 329), (328, 289, 288), (327, 289, 328), (327, 290, 289), (326, 290, 327), (326, 291, 290), (325, 291, 326), (325, 292, 291), (324, 292, 325), (324, 293, 292), (323, 293, 324), (323, 294, 293), (322, 294, 323), (322, 295, 294), (321, 295, 322), (321, 296, 295), (320, 296, 321), (319, 296, 320), (319, 297, 296), (319, 298, 297), (318, 298, 319), (318, 299, 298), (317, 299, 318), (317, 300, 299), (316, 300, 317), (316, 301, 300), (315, 301, 316), (315, 302, 301), (314, 302, 315), (314, 303, 302), (313, 303, 314), (313, 304, 303), (312, 304, 313), (312, 305, 304), (311, 305, 312), (311, 306, 305), (310, 306, 311), (310, 307, 306), (309, 307, 310), (309, 308, 307), (432, 434, 433), (432, 435, 434), (431, 435, 432), (431, 436, 435), (430, 436, 431), (430, 437, 436), (430, 438, 437), (429, 438, 430), (429, 439, 438), (429, 440, 439), (428, 440, 429), (428, 441, 440), (428, 442, 441), (427, 442, 428), (427, 443, 442), (427, 444, 443), (426, 444, 427), (426, 471, 444), (471, 470, 444), (470, 445, 444), (469, 445, 470), (469, 446, 445), (426, 472, 471), (468, 446, 469), (426, 473, 472), (467, 446, 468), (426, 474, 473), (466, 446, 467), (426, 475, 474), (466, 447, 446), (425, 475, 426), (425, 476, 475), (465, 447, 466), (465, 448, 447), (425, 477, 476), (464, 448, 465), (425, 478, 477), (464, 449, 448), (463, 449, 464), (425, 479, 478), (463, 450, 449), (462, 450, 463), (425, 480, 479), (462, 451, 450), (425, 481, 480), (461, 451, 462), (461, 452, 451), (424, 481, 425), (424, 482, 481), (461, 453, 452), (460, 453, 461), (460, 454, 453), (424, 483, 482), (459, 454, 460), (424, 484, 483), (459, 455, 454), (424, 485, 484), (459, 456, 455), (458, 456, 459), (423, 485, 424), (458, 457, 456), (423, 486, 485), (423, 487, 486), (423, 488, 487), (423, 489, 488), (422, 489, 423), (422, 490, 489), (422, 491, 490), (421, 491, 422), (421, 492, 491), (421, 493, 492), (421, 494, 493), (420, 494, 421), (420, 495, 494), (419, 495, 420), (419, 496, 495), (419, 497, 496), (418, 497, 419), (418, 498, 497), (417, 498, 418), (417, 499, 498), (416, 499, 417), (416, 500, 499), (415, 500, 416), (415, 501, 500), (414, 501, 415), (414, 502, 501), (414, 503, 502), (413, 503, 414), (413, 504, 503), (412, 504, 413), (412, 505, 504), (372, 374, 373), (529, 374, 372), (411, 505, 412), (529, 375, 374), (411, 506, 505), (529, 376, 375), (528, 376, 529), (411, 507, 506), (410, 507, 411), (528, 377, 376), (528, 378, 377), (409, 507, 410), (527, 378, 528), (409, 508, 507), (527, 379, 378), (408, 508, 409), (408, 509, 508), (526, 379, 527), (526, 380, 379), (526, 381, 380), (408, 510, 509), (525, 381, 526), (525, 382, 381), (407, 510, 408), (407, 511, 510), (525, 383, 382), (524, 383, 525), (524, 384, 383), (407, 512, 511), (523, 384, 524), (523, 385, 384), (406, 512, 407), (406, 513, 512), (523, 386, 385), (522, 386, 523), (406, 514, 513), (521, 386, 522), (406, 515, 514), (520, 386, 521), (406, 516, 515), (405, 516, 406), (520, 387, 386), (519, 387, 520), (405, 517, 516), (518, 387, 519), (405, 518, 517), (405, 387, 518), (405, 388, 387), (404, 388, 405), (404, 389, 388), (403, 389, 404), (403, 390, 389), (402, 390, 403), (402, 391, 390), (401, 391, 402), (401, 392, 391), (401, 393, 392), (400, 393, 401), (400, 394, 393), (399, 394, 400), (399, 395, 394), (398, 395, 399), (398, 396, 395), (397, 396, 398), (531, 705, 530), (667, 665, 666), (668, 665, 667), (531, 704, 705), (669, 665, 668), (669, 664, 665), (670, 664, 669), (671, 664, 670), (671, 663, 664), (672, 663, 671), (673, 663, 672), (673, 662, 663), (674, 662, 673), (675, 662, 674), (675, 661, 662), (676, 661, 675), (677, 661, 676), (678, 661, 677), (531, 703, 704), (678, 660, 661), (679, 660, 678), (531, 702, 703), (680, 660, 679), (531, 701, 702), (680, 659, 660), (681, 659, 680), (531, 700, 701), (682, 659, 681), (683, 659, 682), (531, 699, 700), (683, 658, 659), (684, 658, 683), (531, 698, 699), (685, 658, 684), (531, 697, 698), (686, 658, 685), (531, 696, 697), (687, 658, 686), (687, 657, 658), (688, 657, 687), (531, 695, 696), (689, 657, 688), (531, 694, 695), (690, 657, 689), (531, 693, 694), (691, 657, 690), (629, 692, 693), (531, 629, 693), (692, 657, 691), (629, 657, 692), (629, 656, 657), (629, 655, 656), (629, 654, 655), (629, 653, 654), (629, 652, 653), (629, 651, 652), (629, 650, 651), (630, 650, 629), (531, 628, 629), (630, 649, 650), (631, 649, 630), (631, 648, 649), (632, 648, 631), (633, 648, 632), (633, 647, 648), (634, 647, 633), (634, 646, 647), (635, 646, 634), (635, 645, 646), (636, 645, 635), (636, 644, 645), (637, 644, 636), (638, 644, 637), (638, 643, 644), (639, 643, 638), (639, 642, 643), (640, 642, 639), (640, 641, 642), (531, 627, 628), (531, 626, 627), (580, 578, 579), (531, 625, 626), (580, 577, 578), (581, 577, 580), (582, 577, 581), (583, 577, 582), (531, 624, 625), (584, 577, 583), (584, 576, 577), (585, 576, 584), (586, 576, 585), (587, 576, 586), (588, 576, 587), (531, 623, 624), (588, 575, 576), (589, 575, 588), (590, 575, 589), (591, 575, 590), (591, 574, 575), (531, 622, 623), (592, 574, 591), (593, 574, 592), (593, 573, 574), (531, 621, 622), (532, 621, 531), (594, 573, 593), (532, 620, 621), (594, 572, 573), (532, 619, 620), (594, 571, 572), (533, 619, 532), (595, 571, 594), (533, 618, 619), (595, 570, 571), (533, 617, 618), (534, 617, 533), (596, 570, 595), (534, 616, 617), (596, 569, 570), (534, 615, 616), (596, 568, 569), (597, 568, 596), (534, 614, 615), (535, 614, 534), (535, 613, 614), (597, 567, 568), (598, 567, 597), (535, 612, 613), (536, 612, 535), (598, 566, 567), (599, 566, 598), (536, 611, 612), (536, 610, 611), (600, 566, 599), (537, 610, 536), (537, 609, 610), (601, 566, 600), (537, 608, 609), (537, 607, 608), (601, 565, 566), (602, 565, 601), (537, 606, 607), (603, 565, 602), (537, 605, 606), (538, 605, 537), (538, 604, 605), (604, 565, 603), (538, 565, 604), (539, 565, 538), (539, 564, 565), (540, 564, 539), (540, 563, 564), (541, 563, 540), (542, 563, 541), (542, 562, 563), (543, 562, 542), (543, 561, 562), (544, 561, 543), (545, 561, 544), (545, 560, 561), (546, 560, 545), (547, 560, 546), (548, 560, 547), (548, 559, 560), (549, 559, 548), (550, 559, 549), (550, 558, 559), (551, 558, 550), (552, 558, 551), (552, 557, 558), (553, 557, 552), (554, 557, 553), (554, 556, 557), (555, 556, 554), (774, 772, 773), (774, 771, 772), (776, 774, 775), (776, 771, 774), (776, 770, 771), (776, 769, 770), (777, 769, 776), (768, 769, 777), (778, 768, 777), (778, 767, 768), (779, 767, 778), (708, 706, 707), (709, 706, 708), (710, 706, 709), (710, 801, 706), (711, 801, 710), (712, 801, 711), (713, 801, 712), (780, 767, 779), (714, 801, 713), (715, 801, 714), (716, 801, 715), (716, 800, 801), (717, 800, 716), (718, 800, 717), (781, 767, 780), (719, 800, 718), (720, 800, 719), (720, 799, 800), (782, 767, 781), (721, 799, 720), (782, 766, 767), (721, 798, 799), (722, 798, 721), (782, 765, 766), (783, 765, 782), (783, 764, 765), (722, 797, 798), (723, 797, 722), (784, 764, 783), (784, 763, 764), (724, 797, 723), (724, 796, 797), (785, 763, 784), (785, 762, 763), (725, 796, 724), (725, 795, 796), (786, 762, 785), (786, 761, 762), (725, 794, 795), (726, 794, 725), (787, 761, 786), (787, 760, 761), (726, 793, 794), (788, 760, 787), (727, 793, 726), (727, 792, 793), (788, 759, 760), (789, 759, 788), (727, 791, 792), (790, 759, 789), (727, 790, 791), (727, 759, 790), (727, 758, 759), (728, 758, 727), (728, 757, 758), (729, 757, 728), (729, 756, 757), (730, 756, 729), (730, 755, 756), (731, 755, 730), (731, 754, 755), (732, 754, 731), (732, 753, 754), (733, 753, 732), (733, 752, 753), (734, 752, 733), (735, 752, 734), (735, 751, 752), (736, 751, 735), (736, 750, 751), (737, 750, 736), (737, 749, 750), (738, 749, 737), (738, 748, 749), (739, 748, 738), (740, 748, 739), (740, 747, 748), (741, 747, 740), (741, 746, 747), (742, 746, 741), (742, 745, 746), (743, 745, 742), (743, 744, 745), (899, 901, 898), (899, 900, 901), (887, 885, 886), (887, 884, 885), (888, 884, 887), (888, 883, 884), (889, 883, 888), (889, 882, 883), (890, 882, 889), (890, 881, 882), (891, 881, 890), (891, 880, 881), (892, 880, 891), (892, 879, 880), (893, 879, 892), (893, 878, 879), (894, 878, 893), (894, 877, 878), (895, 877, 894), (895, 876, 877), (896, 876, 895), (896, 875, 876), (897, 875, 896), (897, 874, 875), (802, 874, 897), (802, 873, 874), (803, 873, 802), (803, 872, 873), (804, 872, 803), (804, 871, 872), (805, 871, 804), (805, 870, 871), (806, 870, 805), (806, 869, 870), (807, 869, 806), (807, 868, 869), (808, 868, 807), (808, 867, 868), (809, 867, 808), (809, 866, 867), (810, 866, 809), (810, 865, 866), (811, 865, 810), (811, 864, 865), (812, 864, 811), (812, 863, 864), (813, 863, 812), (813, 862, 863), (814, 862, 813), (814, 861, 862), (815, 861, 814), (816, 861, 815), (816, 860, 861), (817, 860, 816), (817, 859, 860), (818, 859, 817), (818, 858, 859), (819, 858, 818), (819, 857, 858), (820, 857, 819), (820, 856, 857), (821, 856, 820), (821, 855, 856), (822, 855, 821), (822, 854, 855), (823, 854, 822), (823, 853, 854), (824, 853, 823), (824, 852, 853), (825, 852, 824), (825, 851, 852), (826, 851, 825), (826, 850, 851), (826, 849, 850), (827, 849, 826), (828, 849, 827), (828, 848, 849), (829, 848, 828), (829, 847, 848), (830, 847, 829), (830, 846, 847), (831, 846, 830), (831, 845, 846), (832, 845, 831), (832, 844, 845), (833, 844, 832), (833, 843, 844), (834, 843, 833), (834, 842, 843), (835, 842, 834), (835, 841, 842), (836, 841, 835), (836, 840, 841), (837, 840, 836), (837, 839, 840), (838, 839, 837), (964, 962, 963), (965, 962, 964), (965, 961, 962), (966, 961, 965), (966, 960, 961), (967, 960, 966), (968, 960, 967), (968, 959, 960), (969, 959, 968), (970, 959, 969), (970, 958, 959), (971, 958, 970), (972, 958, 971), (972, 957, 958), (973, 957, 972), (974, 957, 973), (974, 956, 957), (1001, 956, 974), (1000, 1001, 974), (975, 1000, 974), (975, 999, 1000), (976, 999, 975), (1002, 956, 1001), (976, 998, 999), (1003, 956, 1002), (976, 997, 998), (1004, 956, 1003), (976, 996, 997), (1005, 956, 1004), (977, 996, 976), (1005, 955, 956), (1006, 955, 1005), (977, 995, 996), (978, 995, 977), (1007, 955, 1006), (978, 994, 995), (1008, 955, 1007), (979, 994, 978), (979, 993, 994), (1009, 955, 1008), (980, 993, 979), (980, 992, 993), (1010, 955, 1009), (981, 992, 980), (1011, 955, 1010), (981, 991, 992), (982, 991, 981), (1011, 954, 955), (1012, 954, 1011), (983, 991, 982), (983, 990, 991), (984, 990, 983), (1013, 954, 1012), (984, 989, 990), (1014, 954, 1013), (985, 989, 984), (1015, 954, 1014), (986, 989, 985), (986, 988, 989), (1015, 953, 954), (987, 988, 986), (1016, 953, 1015), (1017, 953, 1016), (1018, 953, 1017), (1019, 953, 1018), (1019, 952, 953), (1020, 952, 1019), (1021, 952, 1020), (1021, 951, 952), (1022, 951, 1021), (1023, 951, 1022), (1024, 951, 1023), (1024, 950, 951), (1025, 950, 1024), (1025, 949, 950), (1026, 949, 1025), (1027, 949, 1026), (1027, 948, 949), (1028, 948, 1027), (1028, 947, 948), (1029, 947, 1028), (1029, 946, 947), (1030, 946, 1029), (1030, 945, 946), (1031, 945, 1030), (1031, 944, 945), (1032, 944, 1031), (1033, 944, 1032), (1033, 943, 944), (1034, 943, 1033), (1034, 942, 943), (1035, 942, 1034), (904, 902, 903), (904, 1059, 902), (1035, 941, 942), (905, 1059, 904), (1036, 941, 1035), (906, 1059, 905), (906, 1058, 1059), (1037, 941, 1036), (1037, 940, 941), (907, 1058, 906), (908, 1058, 907), (1037, 939, 940), (908, 1057, 1058), (1038, 939, 1037), (909, 1057, 908), (1038, 938, 939), (1039, 938, 1038), (909, 1056, 1057), (910, 1056, 909), (911, 1056, 910), (1040, 938, 1039), (911, 1055, 1056), (912, 1055, 911), (1040, 937, 938), (1041, 937, 1040), (913, 1055, 912), (913, 1054, 1055), (914, 1054, 913), (1042, 937, 1041), (914, 1053, 1054), (915, 1053, 914), (1042, 936, 937), (1043, 936, 1042), (916, 1053, 915), (916, 1052, 1053), (1044, 936, 1043), (916, 1051, 1052), (1045, 936, 1044), (916, 1050, 1051), (1046, 936, 1045), (1046, 935, 936), (917, 1050, 916), (917, 1049, 1050), (1047, 935, 1046), (917, 1048, 1049), (1048, 935, 1047), (917, 935, 1048), (918, 935, 917), (918, 934, 935), (919, 934, 918), (919, 933, 934), (920, 933, 919), (920, 932, 933), (921, 932, 920), (921, 931, 932), (922, 931, 921), (923, 931, 922), (923, 930, 931), (924, 930, 923), (924, 929, 930), (925, 929, 924), (925, 928, 929), (926, 928, 925), (926, 927, 928), (1061, 1063, 1062, 1060), (1063, 1065, 1064, 1062), (1065, 1067, 1066, 1064), (1067, 1069, 1068, 1066), (1069, 1071, 1070, 1068), (1071, 1073, 1072, 1070), (1073, 1075, 1074, 1072), (1075, 1077, 1076, 1074), (1077, 1079, 1078, 1076), (1079, 1081, 1080, 1078), (1081, 1083, 1082, 1080), (1083, 1085, 1084, 1082), (1085, 1087, 1086, 1084), (1087, 1089, 1088, 1086), (1089, 1091, 1090, 1088), (1091, 1093, 1092, 1090), (1093, 1095, 1094, 1092), (1095, 1097, 1096, 1094), (1097, 1099, 1098, 1096), (1099, 1101, 1100, 1098), (1101, 1103, 1102, 1100), (1103, 1105, 1104, 1102), (1105, 1107, 1106, 1104), (1107, 1109, 1108, 1106), (1109, 1111, 1110, 1108), (1111, 1113, 1112, 1110), (1113, 1115, 1114, 1112), (1115, 1117, 1116, 1114), (1117, 1119, 1118, 1116), (1119, 1121, 1120, 1118), (1121, 1123, 1122, 1120), (1123, 1125, 1124, 1122), (1125, 1127, 1126, 1124), (1127, 1129, 1128, 1126), (1129, 1131, 1130, 1128), (1131, 1133, 1132, 1130), (1133, 1135, 1134, 1132), (1135, 1137, 1136, 1134), (1137, 1139, 1138, 1136), (1139, 1141, 1140, 1138), (1141, 1143, 1142, 1140), (1143, 1145, 1144, 1142), (1145, 1147, 1146, 1144), (1147, 1149, 1148, 1146), (1149, 1151, 1150, 1148), (1151, 1153, 1152, 1150), (1153, 1155, 1154, 1152), (1155, 1157, 1156, 1154), (1157, 1159, 1158, 1156), (1159, 1161, 1160, 1158), (1161, 1163, 1162, 1160), (1163, 1165, 1164, 1162), (1165, 1167, 1166, 1164), (1167, 1169, 1168, 1166), (1169, 1171, 1170, 1168), (1171, 1173, 1172, 1170), (1173, 1175, 1174, 1172), (1175, 1177, 1176, 1174), (1177, 1179, 1178, 1176), (1179, 1181, 1180, 1178), (1181, 1183, 1182, 1180), (1183, 1185, 1184, 1182), (1185, 1187, 1186, 1184), (1187, 1189, 1188, 1186), (1189, 1191, 1190, 1188), (1191, 1193, 1192, 1190), (1193, 1195, 1194, 1192), (1195, 1197, 1196, 1194), (1197, 1199, 1198, 1196), (1199, 1201, 1200, 1198), (1201, 1203, 1202, 1200), (1203, 1205, 1204, 1202), (1205, 1207, 1206, 1204), (1207, 1209, 1208, 1206), (1209, 1211, 1210, 1208), (1211, 1213, 1212, 1210), (1213, 1215, 1214, 1212), (1215, 1217, 1216, 1214), (1217, 1219, 1218, 1216), (1219, 1221, 1220, 1218), (1221, 1223, 1222, 1220), (1223, 1225, 1224, 1222), (1225, 1227, 1226, 1224), (1227, 1229, 1228, 1226), (1229, 1231, 1230, 1228), (1231, 1233, 1232, 1230), (1233, 1235, 1234, 1232), (1235, 1237, 1236, 1234), (1237, 1239, 1238, 1236), (1239, 1241, 1240, 1238), (1241, 1243, 1242, 1240), (1243, 1245, 1244, 1242), (1245, 1247, 1246, 1244), (1247, 1249, 1248, 1246), (1249, 1251, 1250, 1248), (1251, 1253, 1252, 1250), (1253, 1255, 1254, 1252), (1255, 1257, 1256, 1254), (1257, 1259, 1258, 1256), (1259, 1261, 1260, 1258), (1261, 1263, 1262, 1260), (1263, 1265, 1264, 1262), (1265, 1267, 1266, 1264), (1267, 1269, 1268, 1266), (1269, 1271, 1270, 1268), (1271, 1273, 1272, 1270), (1273, 1275, 1274, 1272), (1275, 1277, 1276, 1274), (1277, 1279, 1278, 1276), (1279, 1281, 1280, 1278), (1281, 1283, 1282, 1280), (1283, 1285, 1284, 1282), (1285, 1287, 1286, 1284), (1287, 1289, 1288, 1286), (1289, 1291, 1290, 1288), (1291, 1293, 1292, 1290), (1293, 1295, 1294, 1292), (1295, 1297, 1296, 1294), (1297, 1299, 1298, 1296), (1299, 1301, 1300, 1298), (1301, 1303, 1302, 1300), (1303, 1305, 1304, 1302), (1305, 1307, 1306, 1304), (1307, 1309, 1308, 1306), (1309, 1311, 1310, 1308), (1311, 1313, 1312, 1310), (1313, 1315, 1314, 1312), (1315, 1317, 1316, 1314), (1317, 1319, 1318, 1316), (1319, 1321, 1320, 1318), (1321, 1323, 1322, 1320), (1323, 1325, 1324, 1322), (1325, 1327, 1326, 1324), (1327, 1329, 1328, 1326), (1329, 1331, 1330, 1328), (1331, 1333, 1332, 1330), (1333, 1335, 1334, 1332), (1335, 1337, 1336, 1334), (1337, 1339, 1338, 1336), (1339, 1341, 1340, 1338), (1341, 1343, 1342, 1340), (1343, 1345, 1344, 1342), (1345, 1347, 1346, 1344), (1347, 1349, 1348, 1346), (1349, 1351, 1350, 1348), (1351, 1353, 1352, 1350), (1353, 1355, 1354, 1352), (1355, 1357, 1356, 1354), (1357, 1359, 1358, 1356), (1359, 1361, 1360, 1358), (1361, 1363, 1362, 1360), (1363, 1365, 1364, 1362), (1365, 1367, 1366, 1364), (1367, 1369, 1368, 1366), (1369, 1371, 1370, 1368), (1371, 1373, 1372, 1370), (1373, 1375, 1374, 1372), (1375, 1061, 1060, 1374), (1377, 1379, 1378, 1376), (1379, 1381, 1380, 1378), (1381, 1383, 1382, 1380), (1383, 1385, 1384, 1382), (1385, 1387, 1386, 1384), (1387, 1389, 1388, 1386), (1389, 1391, 1390, 1388), (1391, 1393, 1392, 1390), (1393, 1395, 1394, 1392), (1395, 1397, 1396, 1394), (1397, 1399, 1398, 1396), (1399, 1401, 1400, 1398), (1401, 1403, 1402, 1400), (1403, 1405, 1404, 1402), (1405, 1407, 1406, 1404), (1407, 1409, 1408, 1406), (1409, 1411, 1410, 1408), (1411, 1413, 1412, 1410), (1413, 1415, 1414, 1412), (1415, 1417, 1416, 1414), (1417, 1419, 1418, 1416), (1419, 1421, 1420, 1418), (1421, 1423, 1422, 1420), (1423, 1425, 1424, 1422), (1425, 1427, 1426, 1424), (1427, 1429, 1428, 1426), (1429, 1431, 1430, 1428), (1431, 1433, 1432, 1430), (1433, 1435, 1434, 1432), (1435, 1437, 1436, 1434), (1437, 1439, 1438, 1436), (1439, 1441, 1440, 1438), (1441, 1443, 1442, 1440), (1443, 1445, 1444, 1442), (1445, 1447, 1446, 1444), (1447, 1449, 1448, 1446), (1449, 1451, 1450, 1448), (1451, 1453, 1452, 1450), (1453, 1455, 1454, 1452), (1455, 1457, 1456, 1454), (1457, 1459, 1458, 1456), (1459, 1461, 1460, 1458), (1461, 1463, 1462, 1460), (1463, 1465, 1464, 1462), (1465, 1467, 1466, 1464), (1467, 1469, 1468, 1466), (1469, 1471, 1470, 1468), (1471, 1473, 1472, 1470), (1473, 1475, 1474, 1472), (1475, 1477, 1476, 1474), (1477, 1479, 1478, 1476), (1479, 1481, 1480, 1478), (1481, 1483, 1482, 1480), (1483, 1485, 1484, 1482), (1485, 1487, 1486, 1484), (1487, 1489, 1488, 1486), (1489, 1491, 1490, 1488), (1491, 1493, 1492, 1490), (1493, 1495, 1494, 1492), (1495, 1497, 1496, 1494), (1497, 1499, 1498, 1496), (1499, 1501, 1500, 1498), (1501, 1503, 1502, 1500), (1503, 1505, 1504, 1502), (1505, 1507, 1506, 1504), (1507, 1509, 1508, 1506), (1509, 1511, 1510, 1508), (1511, 1513, 1512, 1510), (1513, 1515, 1514, 1512), (1515, 1517, 1516, 1514), (1517, 1519, 1518, 1516), (1519, 1521, 1520, 1518), (1521, 1523, 1522, 1520), (1523, 1525, 1524, 1522), (1525, 1527, 1526, 1524), (1527, 1529, 1528, 1526), (1529, 1531, 1530, 1528), (1531, 1533, 1532, 1530), (1533, 1535, 1534, 1532), (1535, 1537, 1536, 1534), (1537, 1539, 1538, 1536), (1539, 1541, 1540, 1538), (1541, 1543, 1542, 1540), (1543, 1545, 1544, 1542), (1545, 1547, 1546, 1544), (1547, 1549, 1548, 1546), (1549, 1551, 1550, 1548), (1551, 1553, 1552, 1550), (1553, 1555, 1554, 1552), (1555, 1557, 1556, 1554), (1557, 1559, 1558, 1556), (1559, 1561, 1560, 1558), (1561, 1563, 1562, 1560), (1563, 1565, 1564, 1562), (1565, 1567, 1566, 1564), (1567, 1377, 1376, 1566), (1569, 1571, 1570, 1568), (1571, 1573, 1572, 1570), (1573, 1575, 1574, 1572), (1575, 1569, 1568, 1574), (1577, 1579, 1578, 1576), (1579, 1581, 1580, 1578), (1581, 1583, 1582, 1580), (1583, 1585, 1584, 1582), (1585, 1587, 1586, 1584), (1587, 1589, 1588, 1586), (1589, 1591, 1590, 1588), (1591, 1593, 1592, 1590), (1593, 1595, 1594, 1592), (1595, 1597, 1596, 1594), (1597, 1599, 1598, 1596), (1599, 1601, 1600, 1598), (1601, 1603, 1602, 1600), (1603, 1605, 1604, 1602), (1605, 1607, 1606, 1604), (1607, 1609, 1608, 1606), (1609, 1611, 1610, 1608), (1611, 1613, 1612, 1610), (1613, 1615, 1614, 1612), (1615, 1617, 1616, 1614), (1617, 1619, 1618, 1616), (1619, 1621, 1620, 1618), (1621, 1623, 1622, 1620), (1623, 1625, 1624, 1622), (1625, 1627, 1626, 1624), (1627, 1629, 1628, 1626), (1629, 1631, 1630, 1628), (1631, 1633, 1632, 1630), (1633, 1635, 1634, 1632), (1635, 1637, 1636, 1634), (1637, 1639, 1638, 1636), (1639, 1641, 1640, 1638), (1641, 1643, 1642, 1640), (1643, 1645, 1644, 1642), (1645, 1647, 1646, 1644), (1647, 1649, 1648, 1646), (1649, 1651, 1650, 1648), (1651, 1653, 1652, 1650), (1653, 1655, 1654, 1652), (1655, 1657, 1656, 1654), (1657, 1659, 1658, 1656), (1659, 1661, 1660, 1658), (1661, 1663, 1662, 1660), (1663, 1665, 1664, 1662), (1665, 1667, 1666, 1664), (1667, 1669, 1668, 1666), (1669, 1671, 1670, 1668), (1671, 1673, 1672, 1670), (1673, 1675, 1674, 1672), (1675, 1677, 1676, 1674), (1677, 1679, 1678, 1676), (1679, 1681, 1680, 1678), (1681, 1683, 1682, 1680), (1683, 1685, 1684, 1682), (1685, 1687, 1686, 1684), (1687, 1689, 1688, 1686), (1689, 1691, 1690, 1688), (1691, 1693, 1692, 1690), (1693, 1695, 1694, 1692), (1695, 1697, 1696, 1694), (1697, 1699, 1698, 1696), (1699, 1701, 1700, 1698), (1701, 1703, 1702, 1700), (1703, 1705, 1704, 1702), (1705, 1707, 1706, 1704), (1707, 1709, 1708, 1706), (1709, 1711, 1710, 1708), (1711, 1713, 1712, 1710), (1713, 1715, 1714, 1712), (1715, 1717, 1716, 1714), (1717, 1719, 1718, 1716), (1719, 1721, 1720, 1718), (1721, 1723, 1722, 1720), (1723, 1725, 1724, 1722), (1725, 1727, 1726, 1724), (1727, 1729, 1728, 1726), (1729, 1731, 1730, 1728), (1731, 1733, 1732, 1730), (1733, 1735, 1734, 1732), (1735, 1737, 1736, 1734), (1737, 1739, 1738, 1736), (1739, 1741, 1740, 1738), (1741, 1743, 1742, 1740), (1743, 1745, 1744, 1742), (1745, 1747, 1746, 1744), (1747, 1749, 1748, 1746), (1749, 1751, 1750, 1748), (1751, 1753, 1752, 1750), (1753, 1755, 1754, 1752), (1755, 1757, 1756, 1754), (1757, 1759, 1758, 1756), (1759, 1761, 1760, 1758), (1761, 1763, 1762, 1760), (1763, 1765, 1764, 1762), (1765, 1767, 1766, 1764), (1767, 1577, 1576, 1766), (1769, 1771, 1770, 1768), (1771, 1773, 1772, 1770), (1773, 1775, 1774, 1772), (1775, 1777, 1776, 1774), (1777, 1779, 1778, 1776), (1779, 1781, 1780, 1778), (1781, 1783, 1782, 1780), (1783, 1785, 1784, 1782), (1785, 1787, 1786, 1784), (1787, 1789, 1788, 1786), (1789, 1791, 1790, 1788), (1791, 1793, 1792, 1790), (1793, 1795, 1794, 1792), (1795, 1797, 1796, 1794), (1797, 1799, 1798, 1796), (1799, 1801, 1800, 1798), (1801, 1803, 1802, 1800), (1803, 1805, 1804, 1802), (1805, 1807, 1806, 1804), (1807, 1809, 1808, 1806), (1809, 1811, 1810, 1808), (1811, 1813, 1812, 1810), (1813, 1815, 1814, 1812), (1815, 1817, 1816, 1814), (1817, 1819, 1818, 1816), (1819, 1821, 1820, 1818), (1821, 1823, 1822, 1820), (1823, 1825, 1824, 1822), (1825, 1827, 1826, 1824), (1827, 1829, 1828, 1826), (1829, 1831, 1830, 1828), (1831, 1833, 1832, 1830), (1833, 1835, 1834, 1832), (1835, 1837, 1836, 1834), (1837, 1839, 1838, 1836), (1839, 1841, 1840, 1838), (1841, 1843, 1842, 1840), (1843, 1845, 1844, 1842), (1845, 1847, 1846, 1844), (1847, 1849, 1848, 1846), (1849, 1851, 1850, 1848), (1851, 1853, 1852, 1850), (1853, 1855, 1854, 1852), (1855, 1857, 1856, 1854), (1857, 1859, 1858, 1856), (1859, 1861, 1860, 1858), (1861, 1863, 1862, 1860), (1863, 1865, 1864, 1862), (1865, 1867, 1866, 1864), (1867, 1869, 1868, 1866), (1869, 1871, 1870, 1868), (1871, 1873, 1872, 1870), (1873, 1875, 1874, 1872), (1875, 1877, 1876, 1874), (1877, 1879, 1878, 1876), (1879, 1881, 1880, 1878), (1881, 1883, 1882, 1880), (1883, 1885, 1884, 1882), (1885, 1887, 1886, 1884), (1887, 1889, 1888, 1886), (1889, 1891, 1890, 1888), (1891, 1893, 1892, 1890), (1893, 1895, 1894, 1892), (1895, 1897, 1896, 1894), (1897, 1899, 1898, 1896), (1899, 1901, 1900, 1898), (1901, 1903, 1902, 1900), (1903, 1905, 1904, 1902), (1905, 1907, 1906, 1904), (1907, 1909, 1908, 1906), (1909, 1911, 1910, 1908), (1911, 1913, 1912, 1910), (1913, 1915, 1914, 1912), (1915, 1917, 1916, 1914), (1917, 1919, 1918, 1916), (1919, 1921, 1920, 1918), (1921, 1923, 1922, 1920), (1923, 1925, 1924, 1922), (1925, 1927, 1926, 1924), (1927, 1929, 1928, 1926), (1929, 1931, 1930, 1928), (1931, 1933, 1932, 1930), (1933, 1935, 1934, 1932), (1935, 1937, 1936, 1934), (1937, 1939, 1938, 1936), (1939, 1941, 1940, 1938), (1941, 1943, 1942, 1940), (1943, 1945, 1944, 1942), (1945, 1947, 1946, 1944), (1947, 1949, 1948, 1946), (1949, 1951, 1950, 1948), (1951, 1953, 1952, 1950), (1953, 1955, 1954, 1952), (1955, 1957, 1956, 1954), (1957, 1959, 1958, 1956), (1959, 1961, 1960, 1958), (1961, 1963, 1962, 1960), (1963, 1965, 1964, 1962), (1965, 1967, 1966, 1964), (1967, 1969, 1968, 1966), (1969, 1971, 1970, 1968), (1971, 1973, 1972, 1970), (1973, 1975, 1974, 1972), (1975, 1977, 1976, 1974), (1977, 1979, 1978, 1976), (1979, 1981, 1980, 1978), (1981, 1983, 1982, 1980), (1983, 1985, 1984, 1982), (1985, 1987, 1986, 1984), (1987, 1989, 1988, 1986), (1989, 1991, 1990, 1988), (1991, 1993, 1992, 1990), (1993, 1995, 1994, 1992), (1995, 1997, 1996, 1994), (1997, 1999, 1998, 1996), (1999, 2001, 2000, 1998), (2001, 2003, 2002, 2000), (2003, 2005, 2004, 2002), (2005, 2007, 2006, 2004), (2007, 2009, 2008, 2006), (2009, 2011, 2010, 2008), (2011, 2013, 2012, 2010), (2013, 2015, 2014, 2012), (2015, 2017, 2016, 2014), (2017, 2019, 2018, 2016), (2019, 2021, 2020, 2018), (2021, 2023, 2022, 2020), (2023, 2025, 2024, 2022), (2025, 2027, 2026, 2024), (2027, 2029, 2028, 2026), (2029, 2031, 2030, 2028), (2031, 2033, 2032, 2030), (2033, 2035, 2034, 2032), (2035, 2037, 2036, 2034), (2037, 2039, 2038, 2036), (2039, 2041, 2040, 2038), (2041, 2043, 2042, 2040), (2043, 2045, 2044, 2042), (2045, 2047, 2046, 2044), (2047, 2049, 2048, 2046), (2049, 2051, 2050, 2048), (2051, 2053, 2052, 2050), (2053, 2055, 2054, 2052), (2055, 2057, 2056, 2054), (2057, 2059, 2058, 2056), (2059, 2061, 2060, 2058), (2061, 2063, 2062, 2060), (2063, 2065, 2064, 2062), (2065, 2067, 2066, 2064), (2067, 2069, 2068, 2066), (2069, 2071, 2070, 2068), (2071, 2073, 2072, 2070), (2073, 2075, 2074, 2072), (2075, 2077, 2076, 2074), (2077, 2079, 2078, 2076), (2079, 2081, 2080, 2078), (2081, 2083, 2082, 2080), (2083, 2085, 2084, 2082), (2085, 2087, 2086, 2084), (2087, 2089, 2088, 2086), (2089, 2091, 2090, 2088), (2091, 2093, 2092, 2090), (2093, 2095, 2094, 2092), (2095, 2097, 2096, 2094), (2097, 2099, 2098, 2096), (2099, 2101, 2100, 2098), (2101, 2103, 2102, 2100), (2103, 2105, 2104, 2102), (2105, 2107, 2106, 2104), (2107, 2109, 2108, 2106), (2109, 2111, 2110, 2108), (2111, 2113, 2112, 2110), (2113, 2115, 2114, 2112), (2115, 2117, 2116, 2114), (2117, 2119, 2118, 2116), (2119, 1769, 1768, 2118)])
me_mesh.polygons.foreach_set('use_smooth', [0, 0, 0, 0, 0, 0, 0, 0, 0, 0, 0, 0, 0, 0, 0, 0, 0, 0, 0, 0, 0, 0, 0, 0, 0, 0, 0, 0, 0, 0, 0, 0, 0, 0, 0, 0, 0, 0, 0, 0, 0, 0, 0, 0, 0, 0, 0, 0, 0, 0, 0, 0, 0, 0, 0, 0, 0, 0, 0, 0, 0, 0, 0, 0, 0, 0, 0, 0, 0, 0, 0, 0, 0, 0, 0, 0, 0, 0, 0, 0, 0, 0, 0, 0, 0, 0, 0, 0, 0, 0, 0, 0, 0, 0, 0, 0, 0, 0, 0, 0, 0, 0, 0, 0, 0, 0, 0, 0, 0, 0, 0, 0, 0, 0, 0, 0, 0, 0, 0, 0, 0, 0, 0, 0, 0, 0, 0, 0, 0, 0, 0, 0, 0, 0, 0, 0, 0, 0, 0, 0, 0, 0, 0, 0, 0, 0, 0, 0, 0, 0, 0, 0, 0, 0, 0, 0, 0, 0, 0, 0, 0, 0, 0, 0, 0, 0, 0, 0, 0, 0, 0, 0, 0, 0, 0, 0, 0, 0, 0, 0, 0, 0, 0, 0, 0, 0, 0, 0, 0, 0, 0, 0, 0, 0, 0, 0, 0, 0, 0, 0, 0, 0, 0, 0, 0, 0, 0, 0, 0, 0, 0, 0, 0, 0, 0, 0, 0, 0, 0, 0, 0, 0, 0, 0, 0, 0, 0, 0, 0, 0, 0, 0, 0, 0, 0, 0, 0, 0, 0, 0, 0, 0, 0, 0, 0, 0, 0, 0, 0, 0, 0, 0, 0, 0, 0, 0, 0, 0, 0, 0, 0, 0, 0, 0, 0, 0, 0, 0, 0, 0, 0, 0, 0, 0, 0, 0, 0, 0, 0, 0, 0, 0, 0, 0, 0, 0, 0, 0, 0, 0, 0, 0, 0, 0, 0, 0, 0, 0, 0, 0, 0, 0, 0, 0, 0, 0, 0, 0, 0, 0, 0, 0, 0, 0, 0, 0, 0, 0, 0, 0, 0, 0, 0, 0, 0, 0, 0, 0, 0, 0, 0, 0, 0, 0, 0, 0, 0, 0, 0, 0, 0, 0, 0, 0, 0, 0, 0, 0, 0, 0, 0, 0, 0, 0, 0, 0, 0, 0, 0, 0, 0, 0, 0, 0, 0, 0, 0, 0, 0, 0, 0, 0, 0, 0, 0, 0, 0, 0, 0, 0, 0, 0, 0, 0, 0, 0, 0, 0, 0, 0, 0, 0, 0, 0, 0, 0, 0, 0, 0, 0, 0, 0, 0, 0, 0, 0, 0, 0, 0, 0, 0, 0, 0, 0, 0, 0, 0, 0, 0, 0, 0, 0, 0, 0, 0, 0, 0, 0, 0, 0, 0, 0, 0, 0, 0, 0, 0, 0, 0, 0, 0, 0, 0, 0, 0, 0, 0, 0, 0, 0, 0, 0, 0, 0, 0, 0, 0, 0, 0, 0, 0, 0, 0, 0, 0, 0, 0, 0, 0, 0, 0, 0, 0, 0, 0, 0, 0, 0, 0, 0, 0, 0, 0, 0, 0, 0, 0, 0, 0, 0, 0, 0, 0, 0, 0, 0, 0, 0, 0, 0, 0, 0, 0, 0, 0, 0, 0, 0, 0, 0, 0, 0, 0, 0, 0, 0, 0, 0, 0, 0, 0, 0, 0, 0, 0, 0, 0, 0, 0, 0, 0, 0, 0, 0, 0, 0, 0, 0, 0, 0, 0, 0, 0, 0, 0, 0, 0, 0, 0, 0, 0, 0, 0, 0, 0, 0, 0, 0, 0, 0, 0, 0, 0, 0, 0, 0, 0, 0, 0, 0, 0, 0, 0, 0, 0, 0, 0, 0, 0, 0, 0, 0, 0, 0, 0, 0, 0, 0, 0, 0, 0, 0, 0, 0, 0, 0, 0, 0, 0, 0, 0, 0, 0, 0, 0, 0, 0, 0, 0, 0, 0, 0, 0, 0, 0, 0, 0, 0, 0, 0, 0, 0, 0, 0, 0, 0, 0, 0, 0, 0, 0, 0, 0, 0, 0, 0, 0, 0, 0, 0, 0, 0, 0, 0, 0, 0, 0, 0, 0, 0, 0, 0, 0, 0, 0, 0, 0, 0, 0, 0, 0, 0, 0, 0, 0, 0, 0, 0, 0, 0, 0, 0, 0, 0, 0, 0, 0, 0, 0, 0, 0, 0, 0, 0, 0, 0, 0, 0, 0, 0, 0, 0, 0, 0, 0, 0, 0, 0, 0, 0, 0, 0, 0, 0, 0, 0, 0, 0, 0, 0, 0, 0, 0, 0, 0, 0, 0, 0, 0, 0, 0, 0, 0, 0, 0, 0, 0, 0, 0, 0, 0, 0, 0, 0, 0, 0, 0, 0, 0, 0, 0, 0, 0, 0, 0, 0, 0, 0, 0, 0, 0, 0, 0, 0, 0, 0, 0, 0, 0, 0, 0, 0, 0, 0, 0, 0, 0, 0, 0, 0, 0, 0, 0, 0, 0, 0, 0, 0, 0, 0, 0, 0, 0, 0, 0, 0, 0, 0, 0, 0, 0, 0, 0, 0, 0, 0, 0, 0, 0, 0, 0, 0, 0, 0, 0, 0, 0, 0, 0, 0, 0, 0, 0, 0, 0, 0, 0, 0, 0, 0, 0, 0, 0, 0, 0, 0, 0, 0, 0, 0, 0, 0, 0, 0, 0, 0, 0, 0, 0, 0, 0, 0, 0, 0, 0, 0, 0, 0, 0, 0, 0, 0, 0, 0, 0, 0, 0, 0, 0, 0, 0, 0, 0, 0, 0, 0, 0, 0, 0, 0, 0, 0, 0, 0, 0, 0, 0, 0, 0, 0, 0, 0, 0, 0, 0, 0, 0, 0, 0, 0, 0, 0, 0, 0, 0, 0, 0, 0, 0, 0, 0, 0, 0, 0, 0, 0, 0, 0, 0, 0, 0, 0, 0, 0, 0, 0, 0, 0, 0, 0, 0, 0, 0, 0, 0, 0, 0, 0, 0, 0, 0, 0, 0, 0, 0, 0, 0, 0, 0, 0, 0, 0, 0, 0, 0, 0, 0, 0, 0, 0, 0, 0, 0, 0, 0, 0, 0, 0, 0, 0, 0, 0, 0, 0, 0, 0, 0, 0, 0, 0, 0, 0, 0, 0, 0, 0, 0, 0, 0, 0, 0, 0, 0, 0, 0, 0, 0, 0, 0, 0, 0, 0, 0, 0, 0, 0, 0, 0, 0, 0, 0, 0, 0, 0, 0, 0, 0, 0, 0, 0, 0, 0, 0, 0, 0, 0, 0, 0, 0, 0, 0, 0, 0, 0, 0, 0, 0, 0, 0, 0, 0, 0, 0, 0, 0, 0, 0, 0, 0, 0, 1, 1, 1, 1, 1, 1, 1, 1, 1, 1, 1, 1, 1, 1, 1, 1, 1, 1, 1, 1, 1, 1, 1, 1, 1, 1, 1, 1, 1, 1, 1, 1, 1, 1, 1, 1, 1, 1, 1, 1, 1, 1, 1, 1, 1, 1, 1, 1, 1, 1, 1, 1, 1, 1, 1, 1, 1, 1, 1, 1, 1, 1, 1, 1, 1, 1, 1, 1, 1, 1, 1, 1, 1, 1, 1, 1, 1, 1, 1, 1, 1, 1, 1, 1, 1, 1, 1, 1, 1, 1, 1, 1, 1, 1, 1, 1, 1, 1, 1, 1, 1, 1, 1, 1, 1, 1, 1, 1, 1, 1, 1, 1, 1, 1, 1, 1, 1, 1, 1, 1, 1, 1, 1, 1, 1, 1, 1, 1, 1, 1, 1, 1, 1, 1, 1, 1, 1, 1, 1, 1, 1, 1, 1, 1, 1, 1, 1, 1, 1, 1, 1, 1, 1, 1, 1, 1, 1, 1, 1, 1, 1, 1, 1, 1, 1, 1, 1, 1, 1, 1, 1, 1, 1, 1, 1, 1, 1, 1, 1, 1, 1, 1, 1, 1, 1, 1, 1, 1, 1, 1, 1, 1, 1, 1, 1, 1, 1, 1, 1, 1, 1, 1, 1, 1, 1, 1, 1, 1, 1, 1, 1, 1, 1, 1, 1, 1, 1, 1, 1, 1, 1, 1, 1, 1, 1, 1, 1, 1, 1, 1, 1, 1, 1, 1, 1, 1, 1, 1, 1, 1, 1, 1, 1, 1, 1, 1, 1, 1, 1, 1, 1, 1, 1, 1, 1, 1, 1, 1, 1, 1, 1, 1, 1, 1, 1, 1, 1, 1, 1, 1, 1, 1, 1, 1, 1, 1, 1, 1, 1, 1, 1, 1, 1, 1, 1, 1, 1, 1, 1, 1, 1, 1, 1, 1, 1, 1, 1, 1, 1, 1, 1, 1, 1, 1, 1, 1, 1, 1, 1, 1, 1, 1, 1, 1, 1, 1, 1, 1, 1, 1, 1, 1, 1, 1, 1, 1, 1, 1, 1, 1, 1, 1, 1, 1, 1, 1, 1, 1, 1, 1, 1, 1, 1, 1, 1, 1, 1, 1, 1, 1, 1, 1, 1, 1, 1, 1, 1, 1, 1, 1, 1, 1, 1, 1, 1, 1, 1, 1, 1, 1, 1, 1, 1, 1, 1, 1, 1, 1, 1, 1, 1, 1, 1, 1, 1, 1, 1, 1, 1, 1, 1, 1, 1, 1, 1, 1, 1, 1, 1, 1, 1, 1, 1, 1, 1, 1, 1, 1, 1, 1, 1, 1, 1, 1, 1, 1, 1, 1, 1, 1, 1, 1, 1, 1, 1, 1, 1, 1, 1, 1, 1, 1, 1, 1, 1, 1, 1, 1, 1, 1, 1, 1, 1, 1, 1, 1, 1, 1, 1, 1, 1, 1, 1, 1, 1, 1, 1, 1, 1, 1, 1, 1, 1, 1, 1, 1, 1, 1, 1, 1, 1, 1, 1, 1, 1, 1, 1, 1, 1, 1, 1, 1, 1, 1, 1, 1, 1, 1, 1, 1, 1, 1, 1, 1, 1, 1, 1, 1, 1, 1, 1, 1, 1, 1, 1, 1, 1, 1, 1, 1, 1, 1, 1, 1, 1, 1, 1, 1, 1, 1, 1, 1, 1, 1, 1, 1, 1, 1, 1, 1])
me_mesh.materials.append(mat_material_001)
me_mesh.use_remesh_preserve_volume = False
me_mesh.use_remesh_preserve_attributes = False
me_mesh.use_mirror_vertex_groups = False
me_mesh.update()

# ---- objects
ob_text = bpy.data.objects.new('Text', me_mesh)
ob_lamp = bpy.data.objects.new('Lamp', light_lamp)
ob_camera = bpy.data.objects.new('Camera', cam_camera)

# ---- transforms, parenting, visibility, modifiers, constraints
ob_text.location = (0.0, 0.0, 0.0)
ob_text.rotation_euler = (1.571, 0.0, 0.0)
ob_text.lineart.crease_threshold = 0.0
ob_lamp.location = (4.076, 1.005, 5.904)
ob_lamp.rotation_euler = (0.6503, 0.05522, 1.866)
ob_lamp.lock_rotations_4d = False
ob_lamp.empty_display_type = 'ARROWS'
ob_lamp.color = (0.0, 0.0, 0.0, 0.0)
ob_lamp.lineart.crease_threshold = 0.0
ob_camera.location = (2.455, -15.19, 0.7896)
ob_camera.rotation_euler = (1.571, -0.0, 0.0)
ob_camera.scale = (1.0, 1.0, 1.0)
ob_camera.lock_rotations_4d = False
ob_camera.empty_display_type = 'ARROWS'
ob_camera.color = (0.0, 0.0, 0.0, 0.0)
ob_camera.display_type = 'WIRE'
ob_camera.lineart.crease_threshold = 0.0

# ---- collection membership
col_collection_1.objects.link(ob_text)
col_collection_1.objects.link(ob_lamp)
col_collection_1.objects.link(ob_camera)

# ---- scene / render settings (as saved in the file)
scene.camera = ob_camera
scene.frame_start = 1; scene.frame_end = 250; scene.frame_set(1)
scene.render.engine = 'CYCLES'
scene.render.image_settings.compression = 90
scene.render.resolution_percentage = 50
scene.render.dither_intensity = 0.0
scene.cycles.use_denoising = False
scene.cycles.samples = 10
scene.cycles.sampling_pattern = 'TABULATED_SOBOL'
scene.cycles.light_sampling_threshold = 0.0
scene.cycles.use_adaptive_sampling = False
scene.cycles.use_light_tree = False
scene.cycles.blur_glossy = 0.0
scene.cycles.volume_bounces = 1
scene.cycles.pixel_filter_type = 'GAUSSIAN'
scene.cycles.sample_clamp_indirect = 0.0
scene.view_settings.view_transform = 'Standard'
bpy.context.view_layer.update()
